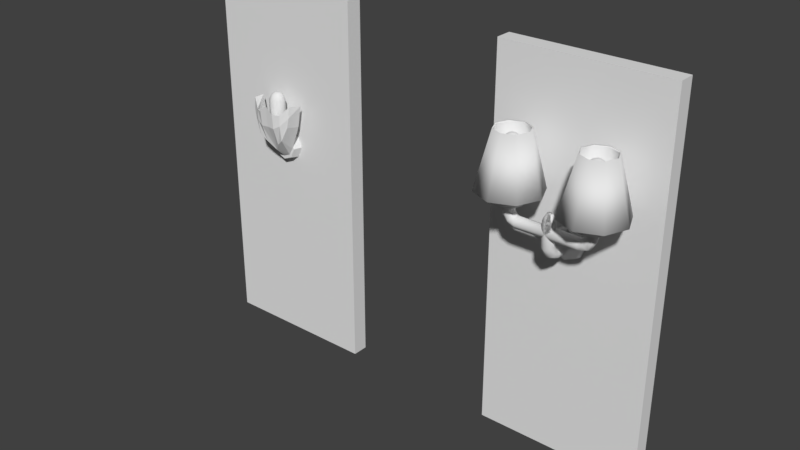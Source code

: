 # Source: lamps.blend  (saved by Blender 2.79.0; exported with 4.5.12 LTS)
import bpy
from mathutils import Matrix  # noqa: F401  (used for matrix-valued properties, if any)

bpy.ops.wm.read_factory_settings(use_empty=True)
scene = bpy.context.scene
scene.name = 'Scene'

# ---- collections
col_collection_1 = bpy.data.collections.new('Collection 1'); scene.collection.children.link(col_collection_1)

# ---- materials (node trees are filled in below, after node groups)
mat_material_002 = bpy.data.materials.new('Material.002')
mat_material_002.alpha_threshold = 0.0
mat_material_002.use_transparent_shadow = False
mat_material_002.roughness = 0.5
mat_material_002.line_color = (0.0, 0.0, 0.0, 1.0)
mat_material = bpy.data.materials.new('Material')
mat_material.alpha_threshold = 0.0
mat_material.use_transparent_shadow = False
mat_material.roughness = 0.5
mat_material.line_color = (0.0, 0.0, 0.0, 1.0)

# ---- material node trees

# ---- world
world_world = bpy.data.worlds.new('World'); scene.world = world_world
world_world.color = (0.05088, 0.05088, 0.05088)
world_world.use_sun_shadow = False
world_world.sun_shadow_jitter_overblur = 0.0
world_world.cycles.sampling_method = 'MANUAL'

# ---- meshes
me_cube_006 = bpy.data.meshes.new('Cube.006')
me_cube_006.from_pydata([(0.5, 0.05, 0.0), (0.5, -0.05, 0.0), (-0.5, -0.05, 0.0), (-0.5, 0.05, 0.0), (0.5, 0.05, 2.3), (0.5, -0.05, 2.3), (-0.5, -0.05, 2.3), (-0.5, 0.05, 2.3)], [], [(0, 1, 2, 3), (4, 7, 6, 5), (0, 4, 5, 1), (1, 5, 6, 2), (2, 6, 7, 3), (4, 0, 3, 7)])
_uv = me_cube_006.uv_layers.new(name='UVMap')
_uv.uv.foreach_set('vector', [0.435, 0.0005681, 0.435, 0.0005681, 0.001322, 0.0005681, 0.001322, 0.0005681, 0.435, 0.9981, 0.001322, 0.9981, 0.001322, 0.9981, 0.435, 0.9981, 0.435, 0.0005681, 0.435, 0.9981, 0.435, 0.9981, 0.435, 0.0005681, 0.435, 0.0005681, 0.435, 0.9981, 0.001322, 0.9981, 0.001322, 0.0005681, 0.001322, 0.0005681, 0.001322, 0.9981, 0.001322, 0.9981, 0.001322, 0.0005681, 0.435, 0.9981, 0.435, 0.0005681, 0.001322, 0.0005681, 0.001322, 0.9981])
me_cube_006.materials.append(mat_material_002)
me_cube_006.use_remesh_preserve_volume = False
me_cube_006.use_remesh_preserve_attributes = False
me_cube_006.use_mirror_vertex_groups = False
me_cube_006.update()
me_cylinder_001 = bpy.data.meshes.new('Cylinder.001')
me_cylinder_001.from_pydata([(-0.2412, 0.1359, 0.562), (-0.17, 0.1064, 0.562), (-0.1405, 0.03521, 0.562), (-0.17, -0.03598, 0.562), (-0.2412, -0.06547, 0.562), (-0.3124, -0.03598, 0.562), (-0.3418, 0.03521, 0.562), (-0.3124, 0.1064, 0.562), (-0.2412, 0.2236, 0.229), (-0.1079, 0.1684, 0.229), (-0.05274, 0.03521, 0.229), (-0.1079, -0.09803, 0.229), (-0.2412, -0.1532, 0.229), (-0.3744, -0.09803, 0.229), (-0.4296, 0.03521, 0.229), (-0.3744, 0.1684, 0.229), (-0.2412, 0.1312, 0.5542), (-0.1733, 0.1031, 0.5542), (-0.1452, 0.03521, 0.5542), (-0.1733, -0.03264, 0.5542), (-0.2412, -0.06075, 0.5542), (-0.309, -0.03264, 0.5542), (-0.3371, 0.03521, 0.5542), (-0.309, 0.1031, 0.5542), (-0.2412, 0.2148, 0.2368), (-0.1142, 0.1622, 0.2368), (-0.06158, 0.03521, 0.2368), (-0.1142, -0.09178, 0.2368), (-0.2412, -0.1444, 0.2368), (-0.3681, -0.09178, 0.2368), (-0.4207, 0.03521, 0.2368), (-0.3681, 0.1622, 0.2368), (0.2412, 0.1359, 0.562), (0.17, 0.1064, 0.562), (0.1405, 0.03521, 0.562), (0.17, -0.03598, 0.562), (0.2412, -0.06547, 0.562), (0.3124, -0.03598, 0.562), (0.3418, 0.03521, 0.562), (0.3124, 0.1064, 0.562), (0.2412, 0.2236, 0.229), (0.1079, 0.1684, 0.229), (0.05274, 0.03521, 0.229), (0.1079, -0.09803, 0.229), (0.2412, -0.1532, 0.229), (0.3744, -0.09803, 0.229), (0.4296, 0.03521, 0.229), (0.3744, 0.1684, 0.229), (0.2412, 0.1312, 0.5542), (0.1733, 0.1031, 0.5542), (0.1452, 0.03521, 0.5542), (0.1733, -0.03264, 0.5542), (0.2412, -0.06075, 0.5542), (0.309, -0.03264, 0.5542), (0.3371, 0.03521, 0.5542), (0.309, 0.1031, 0.5542), (0.2412, 0.2148, 0.2368), (0.1142, 0.1622, 0.2368), (0.06158, 0.03521, 0.2368), (0.1142, -0.09178, 0.2368), (0.2412, -0.1444, 0.2368), (0.3681, -0.09178, 0.2368), (0.4207, 0.03521, 0.2368), (0.3681, 0.1622, 0.2368)], [], [(5, 6, 14, 13), (8, 9, 10, 11, 12, 13, 14, 15), (3, 4, 12, 11), (6, 7, 15, 14), (1, 2, 10, 9), (4, 5, 13, 12), (7, 0, 8, 15), (0, 1, 9, 8), (2, 3, 11, 10), (21, 29, 30, 22), (24, 31, 30, 29, 28, 27, 26, 25), (19, 27, 28, 20), (22, 30, 31, 23), (17, 25, 26, 18), (20, 28, 29, 21), (23, 31, 24, 16), (16, 24, 25, 17), (18, 26, 27, 19), (0, 16, 17, 1), (7, 23, 16, 0), (5, 21, 22, 6), (3, 19, 20, 4), (1, 17, 18, 2), (6, 22, 23, 7), (4, 20, 21, 5), (2, 18, 19, 3), (37, 45, 46, 38), (40, 47, 46, 45, 44, 43, 42, 41), (35, 43, 44, 36), (38, 46, 47, 39), (33, 41, 42, 34), (36, 44, 45, 37), (39, 47, 40, 32), (32, 40, 41, 33), (34, 42, 43, 35), (53, 54, 62, 61), (56, 57, 58, 59, 60, 61, 62, 63), (51, 52, 60, 59), (54, 55, 63, 62), (49, 50, 58, 57), (52, 53, 61, 60), (55, 48, 56, 63), (48, 49, 57, 56), (50, 51, 59, 58), (32, 33, 49, 48), (39, 32, 48, 55), (37, 38, 54, 53), (35, 36, 52, 51), (33, 34, 50, 49), (38, 39, 55, 54), (36, 37, 53, 52), (34, 35, 51, 50)])
me_cylinder_001.polygons.foreach_set('use_smooth', [True] * 52)
_uv = me_cylinder_001.uv_layers.new(name='UVMap')
_uv.uv.foreach_set('vector', [0.3425, 0.249, 0.3039, 0.2557, 0.2465, 0.01267, 0.3187, 2.278e-07, 0.3187, 0.5092, 0.2465, 0.435, 0.2465, 0.33, 0.3187, 0.2557, 0.4208, 0.2557, 0.493, 0.33, 0.493, 0.435, 0.4208, 0.5092, 0.4356, 0.2557, 0.397, 0.249, 0.4208, 0.0, 0.493, 0.01267, 0.9762, 0.7398, 0.9217, 0.7398, 0.8979, 0.4973, 1.0, 0.4973, 0.8573, 0.7514, 0.8184, 0.7474, 0.825, 0.4973, 0.8979, 0.5047, 0.397, 0.249, 0.3425, 0.249, 0.3187, 2.278e-07, 0.4208, 0.0, 0.8448, 0.2424, 0.8062, 0.2424, 0.83, 2.17e-08, 0.9022, 0.0, 0.8062, 0.2424, 0.7517, 0.2424, 0.7279, 4.34e-08, 0.83, 2.17e-08, 0.8184, 0.7474, 0.764, 0.7514, 0.7232, 0.5047, 0.825, 0.4973, 0.4985, 0.6449, 0.7232, 0.6682, 0.7232, 0.7389, 0.4985, 0.6827, 0.6591, 0.4973, 0.5618, 0.4973, 0.493, 0.4266, 0.493, 0.3265, 0.5618, 0.2557, 0.6591, 0.2557, 0.7279, 0.3265, 0.7279, 0.4266, 0.4985, 0.5536, 0.7232, 0.4973, 0.7232, 0.5681, 0.4985, 0.5914, 0.9594, 0.236, 0.9992, 0.4515, 0.9022, 0.4596, 0.9076, 0.2404, 0.3416, 0.7689, 0.3963, 1.0, 0.3275, 1.0, 0.3048, 0.7689, 0.4985, 0.5914, 0.7232, 0.5681, 0.7232, 0.6682, 0.4985, 0.6449, 0.7601, 0.9789, 0.7232, 0.7514, 0.7908, 0.7691, 0.7962, 0.9884, 0.7962, 0.9884, 0.7908, 0.7691, 0.8878, 0.7772, 0.848, 0.9927, 0.3048, 0.7689, 0.3275, 1.0, 0.2302, 1.0, 0.2529, 0.7689, 0.7944, 0.9944, 0.7962, 0.9884, 0.848, 0.9927, 0.8488, 0.9989, 0.7565, 0.9844, 0.7601, 0.9789, 0.7962, 0.9884, 0.7944, 0.9944, 0.9992, 0.2333, 0.9966, 0.2394, 0.9594, 0.236, 0.9602, 0.2298, 0.493, 0.5504, 0.4985, 0.5536, 0.4985, 0.5914, 0.493, 0.5901, 0.8488, 0.9989, 0.848, 0.9927, 0.8852, 0.9893, 0.8878, 0.9954, 0.9602, 0.2298, 0.9594, 0.236, 0.9076, 0.2404, 0.9058, 0.2344, 0.493, 0.5901, 0.4985, 0.5914, 0.4985, 0.6449, 0.493, 0.6462, 0.3061, 0.7632, 0.3048, 0.7689, 0.2529, 0.7689, 0.2516, 0.7633, 0.271, 0.7632, 0.2302, 0.5166, 0.332, 0.5092, 0.3254, 0.7593, 0.2465, 0.33, 0.2465, 0.435, 0.1743, 0.5092, 0.07219, 0.5092, 3.692e-08, 0.435, 0.0, 0.33, 0.07219, 0.2557, 0.1743, 0.2557, 0.1505, 0.006771, 0.1743, 0.2557, 0.07219, 0.2557, 0.09597, 0.006771, 0.3254, 0.7593, 0.332, 0.5092, 0.4049, 0.5166, 0.3643, 0.7632, 0.9661, 0.7514, 0.9899, 0.9938, 0.8878, 0.9938, 0.9116, 0.7514, 0.09597, 0.006771, 0.07219, 0.2557, 0.0, 0.2431, 0.05739, 0.0, 0.8784, 0.2424, 0.9022, 0.4849, 0.8001, 0.4849, 0.8239, 0.2424, 0.8239, 0.2424, 0.8001, 0.4849, 0.7279, 0.4849, 0.7853, 0.2424, 0.1891, 1.736e-07, 0.2465, 0.2431, 0.1743, 0.2557, 0.1505, 0.006771, 0.6193, 0.9804, 0.5674, 0.9764, 0.5616, 0.7442, 0.6586, 0.7517, 0.6591, 0.2416, 0.5618, 0.2416, 0.493, 0.1708, 0.493, 0.07076, 0.5618, 4.34e-08, 0.6591, 0.0, 0.7279, 0.07076, 0.7279, 0.1708, 0.005533, 0.6568, 0.005533, 0.6033, 0.2302, 0.58, 0.2302, 0.6801, 0.5674, 0.9764, 0.5308, 0.9735, 0.493, 0.7389, 0.5616, 0.7442, 0.9076, 0.01057, 0.9594, 0.006236, 0.9992, 0.2217, 0.9022, 0.2298, 0.005533, 0.6033, 0.005532, 0.5655, 0.2302, 0.5092, 0.2302, 0.58, 0.1248, 0.9922, 0.07302, 0.9879, 0.06763, 0.7686, 0.1646, 0.7767, 0.07302, 0.9879, 0.03688, 0.9784, 0.0, 0.7508, 0.06763, 0.7686, 0.005533, 0.6946, 0.005533, 0.6568, 0.2302, 0.6801, 0.2302, 0.7508, 0.07126, 0.9939, 0.03334, 0.9839, 0.03688, 0.9784, 0.07302, 0.9879, 0.1256, 0.9984, 0.07126, 0.9939, 0.07302, 0.9879, 0.1248, 0.9922, 0.6202, 0.9861, 0.5658, 0.9819, 0.5674, 0.9764, 0.6193, 0.9804, 0.0, 0.6581, 4.22e-08, 0.602, 0.005533, 0.6033, 0.005533, 0.6568, 0.9058, 0.004549, 0.9602, 0.0, 0.9594, 0.006236, 0.9076, 0.01057, 0.1646, 0.9949, 0.1256, 0.9984, 0.1248, 0.9922, 0.162, 0.9888, 0.6586, 0.9891, 0.6202, 0.9861, 0.6193, 0.9804, 0.656, 0.9832, 0.9602, 0.0, 0.9992, 0.003531, 0.9966, 0.009601, 0.9594, 0.006236])
me_cylinder_001.use_remesh_preserve_volume = False
me_cylinder_001.use_remesh_preserve_attributes = False
me_cylinder_001.use_mirror_vertex_groups = False
me_cylinder_001.update()
me_cylinder = bpy.data.meshes.new('Cylinder')
me_cylinder.from_pydata([(0.07119, 0.2715, -0.001712), (0.06048, 0.2029, -0.008071), (0.1007, 0.2715, -0.07291), (0.08553, 0.2029, -0.06855), (0.07119, 0.2715, -0.1441), (0.06048, 0.2029, -0.129), (-0.07119, 0.2715, -0.1441), (-0.06048, 0.2029, -0.129), (-0.1007, 0.2715, -0.07291), (-0.08554, 0.2029, -0.06855), (-0.07119, 0.2715, -0.001712), (-0.06048, 0.2029, -0.008071), (0.02554, 0.1659, -0.04302), (0.03611, 0.1659, -0.06855), (0.02554, 0.1659, -0.09409), (-0.02554, 0.1659, -0.09409), (-0.03611, 0.1659, -0.06855), (-0.02554, 0.1659, -0.04302), (0.02554, 0.1061, -0.04302), (0.03611, 0.1061, -0.06855), (0.02554, 0.1061, -0.09409), (-0.02554, 0.1061, -0.09409), (-0.03611, 0.1061, -0.06855), (-0.02554, 0.1061, -0.04302), (0.02554, 0.07666, -0.02628), (0.03611, 0.06145, -0.04679), (0.02554, 0.04624, -0.0673), (-0.02554, 0.04624, -0.0673), (-0.03611, 0.06145, -0.04679), (-0.02554, 0.07666, -0.02628), (0.02554, 0.05874, 0.005632), (0.03611, 0.0349, -0.003507), (0.02554, 0.01106, -0.01265), (-0.02554, 0.01106, -0.01265), (-0.03611, 0.0349, -0.003507), (-0.02554, 0.05874, 0.005632), (0.02554, 0.05965, 0.06998), (0.03611, 0.03411, 0.06985), (0.02554, 0.008578, 0.06973), (-0.02554, 0.008578, 0.06973), (-0.03611, 0.03411, 0.06985), (-0.02554, 0.05965, 0.06998), (0.02554, 0.05932, 0.1385), (0.03611, 0.03378, 0.1384), (0.02554, 0.008246, 0.1382), (-0.02554, 0.008246, 0.1382), (-0.03611, 0.03378, 0.1384), (-0.02554, 0.05932, 0.1385), (0.01065, 0.04424, 0.1764), (0.01506, 0.0336, 0.1764), (0.01065, 0.02295, 0.1763), (-0.01065, 0.02295, 0.1763), (-0.01506, 0.0336, 0.1764), (-0.01065, 0.04424, 0.1764), (-0.2326, 0.05893, 0.06017), (-0.2166, 0.06926, 0.07934), (-0.1833, 0.06926, 0.06738), (-0.1833, 0.05893, 0.04245), (-0.1833, 0.034, 0.03212), (-0.1833, 0.009075, 0.04245), (-0.1833, -0.001252, 0.06738), (-0.1833, 0.009075, 0.09231), (-0.1833, 0.034, 0.1026), (-0.1833, 0.05893, 0.09231), (-0.2392, 0.034, 0.05223), (-0.2326, 0.009075, 0.06017), (-0.2166, -0.001252, 0.07934), (-0.2007, 0.009075, 0.09852), (-0.1941, 0.034, 0.1065), (-0.2007, 0.05893, 0.09852), (-0.2613, 0.05893, 0.1047), (-0.2375, 0.06926, 0.1121), (-0.2712, 0.034, 0.1017), (-0.2613, 0.009075, 0.1047), (-0.2375, -0.001252, 0.1121), (-0.2137, 0.009075, 0.1195), (-0.2038, 0.034, 0.1225), (-0.2137, 0.05893, 0.1195), (-0.2654, 0.05893, 0.1426), (-0.2404, 0.06926, 0.1427), (-0.2757, 0.034, 0.1425), (-0.2654, 0.009075, 0.1426), (-0.2404, -0.001252, 0.1427), (-0.2155, 0.009075, 0.1428), (-0.2052, 0.034, 0.1429), (-0.2155, 0.05893, 0.1428), (-0.2964, 0.08985, 0.1613), (-0.2406, 0.113, 0.1616), (-0.3195, 0.034, 0.1611), (-0.2964, -0.02184, 0.1613), (-0.2406, -0.04497, 0.1616), (-0.1847, -0.02184, 0.1619), (-0.1616, 0.034, 0.162), (-0.1847, 0.08985, 0.1619), (-0.2965, 0.08985, 0.1739), (-0.2406, 0.113, 0.1742), (-0.3196, 0.034, 0.1737), (-0.2965, -0.02184, 0.1739), (-0.2406, -0.04497, 0.1742), (-0.1848, -0.02184, 0.1745), (-0.1616, 0.034, 0.1746), (-0.1848, 0.08985, 0.1745), (-0.2638, 0.05713, 0.1809), (-0.2407, 0.06671, 0.181), (-0.2734, 0.034, 0.1808), (-0.2638, 0.01088, 0.1809), (-0.2407, 0.001297, 0.181), (-0.2175, 0.01088, 0.1811), (-0.208, 0.034, 0.1812), (-0.2175, 0.05713, 0.1811), (-0.2646, 0.05713, 0.3201), (-0.2414, 0.06671, 0.3202), (-0.2741, 0.034, 0.3201), (-0.2646, 0.01088, 0.3201), (-0.2414, 0.001297, 0.3202), (-0.2183, 0.01088, 0.3204), (-0.2087, 0.034, 0.3204), (-0.2183, 0.05713, 0.3204), (0.0, 0.2715, 0.02778), (0.0, 0.2029, 0.01698), (-0.07119, 0.2715, -0.001712), (-0.06048, 0.2029, -0.008071), (-0.1007, 0.2715, -0.07291), (-0.08553, 0.2029, -0.06855), (-0.07119, 0.2715, -0.1441), (-0.06048, 0.2029, -0.129), (0.0, 0.2715, -0.1736), (0.0, 0.2029, -0.1541), (0.07119, 0.2715, -0.1441), (0.06048, 0.2029, -0.129), (0.1007, 0.2715, -0.07291), (0.08554, 0.2029, -0.06855), (0.07119, 0.2715, -0.001712), (0.06048, 0.2029, -0.008071), (0.0, 0.1659, -0.03244), (-0.02554, 0.1659, -0.04302), (-0.03611, 0.1659, -0.06855), (-0.02554, 0.1659, -0.09409), (0.0, 0.1659, -0.1047), (0.02554, 0.1659, -0.09409), (0.03611, 0.1659, -0.06855), (0.02554, 0.1659, -0.04302), (0.0, 0.1061, -0.03244), (-0.02554, 0.1061, -0.04302), (-0.03611, 0.1061, -0.06855), (-0.02554, 0.1061, -0.09409), (0.0, 0.1061, -0.1047), (0.02554, 0.1061, -0.09409), (0.03611, 0.1061, -0.06855), (0.02554, 0.1061, -0.04302), (0.0, 0.08296, -0.01778), (-0.02554, 0.07666, -0.02628), (-0.03611, 0.06145, -0.04679), (-0.02554, 0.04624, -0.0673), (0.0, 0.03994, -0.0758), (0.02554, 0.04624, -0.0673), (0.03611, 0.06145, -0.04679), (0.02554, 0.07666, -0.02628), (0.0, 0.06862, 0.009417), (-0.02554, 0.05874, 0.005632), (-0.03611, 0.0349, -0.003507), (-0.02554, 0.01106, -0.01265), (0.0, 0.001179, -0.01643), (0.02554, 0.01106, -0.01265), (0.03611, 0.0349, -0.003507), (0.02554, 0.05874, 0.005632), (0.0, 0.07022, 0.07003), (-0.02554, 0.05965, 0.06998), (-0.03611, 0.03411, 0.06985), (-0.02554, 0.008578, 0.06973), (0.0, -0.001999, 0.06968), (0.02554, 0.008578, 0.06973), (0.03611, 0.03411, 0.06985), (0.02554, 0.05965, 0.06998), (0.0, 0.06989, 0.1385), (-0.02554, 0.05932, 0.1385), (-0.03611, 0.03378, 0.1384), (-0.02554, 0.008246, 0.1382), (0.0, -0.002331, 0.1382), (0.02554, 0.008246, 0.1382), (0.03611, 0.03378, 0.1384), (0.02554, 0.05932, 0.1385), (0.0, 0.04865, 0.1765), (-0.01065, 0.04424, 0.1764), (-0.01506, 0.0336, 0.1764), (-0.01065, 0.02295, 0.1763), (0.0, 0.01854, 0.1763), (0.01065, 0.02295, 0.1763), (0.01506, 0.0336, 0.1764), (0.01065, 0.04424, 0.1764), (0.2326, 0.05893, 0.06017), (0.2166, 0.06926, 0.07934), (0.1833, 0.06926, 0.06738), (0.0, 0.06926, 0.06738), (0.1833, 0.05893, 0.04245), (0.0, 0.05893, 0.04245), (0.1833, 0.034, 0.03212), (0.0, 0.034, 0.03212), (0.1833, 0.009075, 0.04245), (0.0, 0.009075, 0.04245), (0.1833, -0.001252, 0.06738), (0.0, -0.001252, 0.06738), (0.1833, 0.009075, 0.09231), (0.0, 0.009075, 0.09231), (0.1833, 0.034, 0.1026), (0.0, 0.034, 0.1026), (0.1833, 0.05893, 0.09231), (0.0, 0.05893, 0.09231), (0.2392, 0.034, 0.05223), (0.2326, 0.009075, 0.06017), (0.2166, -0.001252, 0.07934), (0.2007, 0.009075, 0.09852), (0.1941, 0.034, 0.1065), (0.2007, 0.05893, 0.09852), (0.2613, 0.05893, 0.1047), (0.2375, 0.06926, 0.1121), (0.2712, 0.034, 0.1017), (0.2613, 0.009075, 0.1047), (0.2375, -0.001252, 0.1121), (0.2137, 0.009075, 0.1195), (0.2038, 0.034, 0.1225), (0.2137, 0.05893, 0.1195), (0.2654, 0.05893, 0.1426), (0.2404, 0.06926, 0.1427), (0.2757, 0.034, 0.1425), (0.2654, 0.009075, 0.1426), (0.2404, -0.001252, 0.1427), (0.2155, 0.009075, 0.1428), (0.2052, 0.034, 0.1429), (0.2155, 0.05893, 0.1428), (0.2964, 0.08985, 0.1613), (0.2406, 0.113, 0.1616), (0.3195, 0.034, 0.1611), (0.2964, -0.02184, 0.1613), (0.2406, -0.04497, 0.1616), (0.1847, -0.02184, 0.1619), (0.1616, 0.034, 0.162), (0.1847, 0.08985, 0.1619), (0.2965, 0.08985, 0.1739), (0.2406, 0.113, 0.1742), (0.3196, 0.034, 0.1737), (0.2965, -0.02184, 0.1739), (0.2406, -0.04497, 0.1742), (0.1848, -0.02184, 0.1745), (0.1616, 0.034, 0.1746), (0.1848, 0.08985, 0.1745), (0.2638, 0.05713, 0.1809), (0.2407, 0.06671, 0.181), (0.2734, 0.034, 0.1808), (0.2638, 0.01088, 0.1809), (0.2407, 0.001297, 0.181), (0.2175, 0.01088, 0.1811), (0.208, 0.034, 0.1812), (0.2175, 0.05713, 0.1811), (0.2646, 0.05713, 0.3201), (0.2414, 0.06671, 0.3202), (0.2741, 0.034, 0.3201), (0.2646, 0.01088, 0.3201), (0.2414, 0.001297, 0.3202), (0.2183, 0.01088, 0.3204), (0.2087, 0.034, 0.3204), (0.2183, 0.05713, 0.3204)], [], [(118, 119, 1, 0), (0, 1, 3, 2), (2, 3, 5, 4), (4, 5, 127, 126), (126, 127, 7, 6), (6, 7, 9, 8), (3, 1, 12, 13), (8, 9, 11, 10), (10, 11, 119, 118), (118, 0, 2, 4, 126, 6, 8, 10), (13, 12, 18, 19), (7, 127, 138, 15), (119, 11, 17, 134), (1, 119, 134, 12), (5, 3, 13, 14), (9, 7, 15, 16), (127, 5, 14, 138), (11, 9, 16, 17), (142, 23, 29, 150), (17, 16, 22, 23), (15, 138, 146, 21), (14, 13, 19, 20), (12, 134, 142, 18), (134, 17, 23, 142), (16, 15, 21, 22), (138, 14, 20, 146), (26, 25, 31, 32), (22, 21, 27, 28), (146, 20, 26, 154), (19, 18, 24, 25), (23, 22, 28, 29), (21, 146, 154, 27), (20, 19, 25, 26), (18, 142, 150, 24), (35, 34, 40, 41), (24, 150, 158, 30), (150, 29, 35, 158), (28, 27, 33, 34), (154, 26, 32, 162), (25, 24, 30, 31), (29, 28, 34, 35), (27, 154, 162, 33), (170, 38, 44, 178), (33, 162, 170, 39), (32, 31, 37, 38), (30, 158, 166, 36), (158, 35, 41, 166), (34, 33, 39, 40), (162, 32, 38, 170), (31, 30, 36, 37), (174, 47, 53, 182), (37, 36, 42, 43), (41, 40, 46, 47), (39, 170, 178, 45), (38, 37, 43, 44), (36, 166, 174, 42), (166, 41, 47, 174), (40, 39, 45, 46), (48, 182, 53, 52, 51, 186, 50, 49), (46, 45, 51, 52), (178, 44, 50, 186), (43, 42, 48, 49), (47, 46, 52, 53), (45, 178, 186, 51), (44, 43, 49, 50), (42, 174, 182, 48), (65, 66, 74, 73), (58, 59, 65, 64), (56, 193, 195, 57), (64, 65, 73, 72), (63, 56, 55, 69), (57, 195, 197, 58), (66, 67, 75, 74), (61, 62, 68, 67), (58, 197, 199, 59), (68, 69, 77, 76), (57, 58, 64, 54), (59, 199, 201, 60), (54, 64, 72, 70), (56, 57, 54, 55), (60, 201, 203, 61), (74, 75, 83, 82), (60, 61, 67, 66), (61, 203, 205, 62), (67, 68, 76, 75), (62, 205, 207, 63), (55, 54, 70, 71), (62, 63, 69, 68), (63, 207, 193, 56), (59, 60, 66, 65), (69, 55, 71, 77), (79, 78, 86, 87), (76, 77, 85, 84), (70, 72, 80, 78), (73, 74, 82, 81), (75, 76, 84, 83), (77, 71, 79, 85), (71, 70, 78, 79), (72, 73, 81, 80), (89, 90, 98, 97), (80, 81, 89, 88), (82, 83, 91, 90), (84, 85, 93, 92), (78, 80, 88, 86), (81, 82, 90, 89), (83, 84, 92, 91), (85, 79, 87, 93), (94, 96, 104, 102), (91, 92, 100, 99), (93, 87, 95, 101), (87, 86, 94, 95), (88, 89, 97, 96), (90, 91, 99, 98), (92, 93, 101, 100), (86, 88, 96, 94), (104, 105, 113, 112), (97, 98, 106, 105), (99, 100, 108, 107), (101, 95, 103, 109), (95, 94, 102, 103), (96, 97, 105, 104), (98, 99, 107, 106), (100, 101, 109, 108), (111, 110, 112, 113, 114, 115, 116, 117), (106, 107, 115, 114), (108, 109, 117, 116), (102, 104, 112, 110), (105, 106, 114, 113), (107, 108, 116, 115), (109, 103, 111, 117), (103, 102, 110, 111), (118, 120, 121, 119), (120, 122, 123, 121), (122, 124, 125, 123), (124, 126, 127, 125), (126, 128, 129, 127), (128, 130, 131, 129), (123, 136, 135, 121), (130, 132, 133, 131), (132, 118, 119, 133), (118, 132, 130, 128, 126, 124, 122, 120), (136, 144, 143, 135), (129, 139, 138, 127), (119, 134, 141, 133), (121, 135, 134, 119), (125, 137, 136, 123), (131, 140, 139, 129), (127, 138, 137, 125), (133, 141, 140, 131), (142, 150, 157, 149), (141, 149, 148, 140), (139, 147, 146, 138), (137, 145, 144, 136), (135, 143, 142, 134), (134, 142, 149, 141), (140, 148, 147, 139), (138, 146, 145, 137), (153, 161, 160, 152), (148, 156, 155, 147), (146, 154, 153, 145), (144, 152, 151, 143), (149, 157, 156, 148), (147, 155, 154, 146), (145, 153, 152, 144), (143, 151, 150, 142), (165, 173, 172, 164), (151, 159, 158, 150), (150, 158, 165, 157), (156, 164, 163, 155), (154, 162, 161, 153), (152, 160, 159, 151), (157, 165, 164, 156), (155, 163, 162, 154), (170, 178, 177, 169), (163, 171, 170, 162), (161, 169, 168, 160), (159, 167, 166, 158), (158, 166, 173, 165), (164, 172, 171, 163), (162, 170, 169, 161), (160, 168, 167, 159), (174, 182, 189, 181), (168, 176, 175, 167), (173, 181, 180, 172), (171, 179, 178, 170), (169, 177, 176, 168), (167, 175, 174, 166), (166, 174, 181, 173), (172, 180, 179, 171), (183, 184, 185, 186, 187, 188, 189, 182), (180, 188, 187, 179), (178, 186, 185, 177), (176, 184, 183, 175), (181, 189, 188, 180), (179, 187, 186, 178), (177, 185, 184, 176), (175, 183, 182, 174), (209, 217, 218, 210), (196, 208, 209, 198), (192, 194, 195, 193), (208, 216, 217, 209), (206, 213, 191, 192), (194, 196, 197, 195), (210, 218, 219, 211), (202, 211, 212, 204), (196, 198, 199, 197), (212, 220, 221, 213), (194, 190, 208, 196), (198, 200, 201, 199), (190, 214, 216, 208), (192, 191, 190, 194), (200, 202, 203, 201), (218, 226, 227, 219), (200, 210, 211, 202), (202, 204, 205, 203), (195, 197, 199, 201, 203, 205, 207, 193), (211, 219, 220, 212), (204, 206, 207, 205), (191, 215, 214, 190), (204, 212, 213, 206), (206, 192, 193, 207), (198, 209, 210, 200), (213, 221, 215, 191), (223, 231, 230, 222), (220, 228, 229, 221), (214, 222, 224, 216), (217, 225, 226, 218), (219, 227, 228, 220), (221, 229, 223, 215), (215, 223, 222, 214), (216, 224, 225, 217), (233, 241, 242, 234), (224, 232, 233, 225), (226, 234, 235, 227), (228, 236, 237, 229), (222, 230, 232, 224), (225, 233, 234, 226), (227, 235, 236, 228), (229, 237, 231, 223), (238, 246, 248, 240), (235, 243, 244, 236), (237, 245, 239, 231), (231, 239, 238, 230), (232, 240, 241, 233), (234, 242, 243, 235), (236, 244, 245, 237), (230, 238, 240, 232), (248, 256, 257, 249), (241, 249, 250, 242), (243, 251, 252, 244), (245, 253, 247, 239), (239, 247, 246, 238), (240, 248, 249, 241), (242, 250, 251, 243), (244, 252, 253, 245), (255, 261, 260, 259, 258, 257, 256, 254), (250, 258, 259, 251), (252, 260, 261, 253), (246, 254, 256, 248), (249, 257, 258, 250), (251, 259, 260, 252), (253, 261, 255, 247), (247, 255, 254, 246)])
me_cylinder.polygons.foreach_set('use_smooth', [True] * 263)
_uv = me_cylinder.uv_layers.new(name='UVMap')
_uv.uv.foreach_set('vector', [0.4885, 0.8055, 0.5716, 0.8054, 0.5725, 0.8764, 0.4895, 0.889, 0.6925, 0.978, 0.6168, 0.9776, 0.6082, 0.9021, 0.6825, 0.8892, 0.6825, 0.8892, 0.6082, 0.9021, 0.6168, 0.8379, 0.6925, 0.8136, 0.695, 0.7354, 0.7788, 0.7443, 0.7767, 0.8208, 0.6925, 0.8255, 0.6925, 0.8255, 0.7767, 0.8208, 0.7788, 0.8814, 0.695, 0.8968, 0.111, 0.4661, 0.07703, 0.3897, 0.1437, 0.3516, 0.1895, 0.4212, 0.2463, 0.7256, 0.2746, 0.6544, 0.3297, 0.6954, 0.3177, 0.7254, 0.1895, 0.4212, 0.1437, 0.3516, 0.1919, 0.3051, 0.2463, 0.3665, 0.4895, 0.7213, 0.5725, 0.7339, 0.5716, 0.8054, 0.4885, 0.8055, 0.8524, 0.1549, 0.7867, 0.2191, 0.6937, 0.2191, 0.628, 0.1549, 0.628, 0.06418, 0.6937, 1.58e-07, 0.7867, 0.0, 0.8524, 0.06418, 0.6102, 0.02581, 0.628, 0.05272, 0.5679, 0.08652, 0.55, 0.05962, 0.4114, 0.7973, 0.343, 0.8266, 0.3586, 0.7681, 0.3874, 0.7557, 0.343, 0.6251, 0.4114, 0.6548, 0.3874, 0.6956, 0.3586, 0.683, 0.2746, 0.6544, 0.343, 0.6251, 0.3586, 0.683, 0.3297, 0.6954, 0.2746, 0.7969, 0.2463, 0.7256, 0.3177, 0.7254, 0.3297, 0.7555, 0.1437, 0.3516, 0.07703, 0.3897, 0.07348, 0.325, 0.1016, 0.3089, 0.343, 0.8266, 0.2746, 0.7969, 0.3297, 0.7555, 0.3586, 0.7681, 0.1919, 0.3051, 0.1437, 0.3516, 0.1016, 0.3089, 0.122, 0.2893, 0.9444, 0.03448, 0.9135, 0.03418, 0.9136, 0.0001214, 0.9446, 0.007761, 0.122, 0.2893, 0.1016, 0.3089, 0.0629, 0.253, 0.08328, 0.2334, 0.1733, 0.6852, 0.1995, 0.6854, 0.1952, 0.7556, 0.169, 0.7554, 0.6009, 0.0, 0.6102, 0.02581, 0.55, 0.05962, 0.5408, 0.03381, 0.9752, 0.1045, 0.9446, 0.1049, 0.9444, 0.03448, 0.9751, 0.03406, 0.9446, 0.1049, 0.9136, 0.1046, 0.9135, 0.03418, 0.9444, 0.03448, 0.1016, 0.3089, 0.07348, 0.325, 0.03477, 0.2691, 0.0629, 0.253, 0.1995, 0.6854, 0.2325, 0.6876, 0.2282, 0.7578, 0.1952, 0.7556, 0.4949, 0.09525, 0.5167, 0.1073, 0.513, 0.167, 0.4885, 0.1715, 0.0629, 0.253, 0.03477, 0.2691, 0.02152, 0.1946, 0.05472, 0.1962, 0.1952, 0.7556, 0.2282, 0.7578, 0.2325, 0.8305, 0.1997, 0.8359, 0.55, 0.05962, 0.5679, 0.08652, 0.5472, 0.1204, 0.5167, 0.1073, 0.08328, 0.2334, 0.0629, 0.253, 0.05472, 0.1962, 0.08016, 0.1943, 0.169, 0.7554, 0.1952, 0.7556, 0.1997, 0.8359, 0.1733, 0.8281, 0.5408, 0.03381, 0.55, 0.05962, 0.5167, 0.1073, 0.4949, 0.09525, 0.9751, 0.03406, 0.9444, 0.03448, 0.9446, 0.007761, 0.9752, 0.0, 0.09888, 0.1552, 0.07866, 0.1411, 0.1478, 0.0891, 0.1606, 0.1111, 0.9301, 0.391, 0.8993, 0.381, 0.8993, 0.349, 0.9301, 0.3535, 0.8993, 0.381, 0.8685, 0.391, 0.8685, 0.3535, 0.8993, 0.349, 0.05472, 0.1962, 0.02152, 0.1946, 0.05067, 0.1235, 0.07866, 0.1411, 0.4564, 0.5861, 0.4885, 0.5942, 0.478, 0.6596, 0.4448, 0.6572, 0.5167, 0.1073, 0.5472, 0.1204, 0.5461, 0.1635, 0.513, 0.167, 0.08016, 0.1943, 0.05472, 0.1962, 0.07866, 0.1411, 0.09888, 0.1552, 0.02152, 0.1946, 0.0, 0.1904, 0.03132, 0.1127, 0.05067, 0.1235, 0.4501, 0.7586, 0.4833, 0.7565, 0.4885, 0.8371, 0.4552, 0.8391, 0.4204, 0.6631, 0.4448, 0.6572, 0.4501, 0.7586, 0.4257, 0.76, 0.4885, 0.1715, 0.513, 0.167, 0.551, 0.2431, 0.5296, 0.258, 0.9301, 0.3535, 0.8993, 0.349, 0.8993, 0.2776, 0.9301, 0.2777, 0.8993, 0.349, 0.8685, 0.3535, 0.8685, 0.2777, 0.8993, 0.2776, 0.07866, 0.1411, 0.05067, 0.1235, 0.1273, 0.06361, 0.1478, 0.0891, 0.4448, 0.6572, 0.478, 0.6596, 0.4833, 0.7565, 0.4501, 0.7586, 0.513, 0.167, 0.5461, 0.1635, 0.581, 0.2294, 0.551, 0.2431, 0.8993, 0.1969, 0.8685, 0.197, 0.8865, 0.1523, 0.8993, 0.1523, 0.551, 0.2431, 0.581, 0.2294, 0.617, 0.3003, 0.5869, 0.314, 0.1606, 0.1111, 0.1478, 0.0891, 0.2127, 0.04088, 0.2254, 0.06287, 0.4257, 0.76, 0.4501, 0.7586, 0.4552, 0.8391, 0.4308, 0.8405, 0.5296, 0.258, 0.551, 0.2431, 0.5869, 0.314, 0.5655, 0.3289, 0.9301, 0.2777, 0.8993, 0.2776, 0.8993, 0.1969, 0.9301, 0.197, 0.8993, 0.2776, 0.8685, 0.2777, 0.8685, 0.197, 0.8993, 0.1969, 0.1478, 0.0891, 0.1273, 0.06361, 0.1922, 0.01539, 0.2127, 0.04088, 0.886, 0.122, 0.886, 0.1356, 0.8761, 0.1452, 0.8622, 0.1452, 0.8524, 0.1356, 0.8524, 0.122, 0.8622, 0.1124, 0.8761, 0.1124, 0.2127, 0.04088, 0.1922, 0.01539, 0.2324, 3.51e-08, 0.241, 0.01063, 0.4552, 0.8391, 0.4885, 0.8371, 0.4808, 0.8823, 0.4669, 0.8832, 0.5869, 0.314, 0.617, 0.3003, 0.628, 0.3487, 0.6155, 0.3545, 0.2254, 0.06287, 0.2127, 0.04088, 0.241, 0.01063, 0.2463, 0.0198, 0.4308, 0.8405, 0.4552, 0.8391, 0.4669, 0.8832, 0.4567, 0.8838, 0.5655, 0.3289, 0.5869, 0.314, 0.6155, 0.3545, 0.6065, 0.3607, 0.9301, 0.197, 0.8993, 0.1969, 0.8993, 0.1523, 0.9121, 0.1523, 0.3888, 0.5502, 0.412, 0.5367, 0.4515, 0.5597, 0.4425, 0.5818, 0.6598, 0.7566, 0.6907, 0.7537, 0.6925, 0.804, 0.6619, 0.8136, 0.2764, 0.09671, 0.2764, 0.3126, 0.2463, 0.3126, 0.2463, 0.09671, 0.8815, 0.0, 0.9135, 0.005994, 0.9098, 0.06387, 0.8774, 0.06426, 0.3064, 0.09671, 0.2764, 0.09671, 0.2908, 0.0574, 0.3139, 0.07616, 0.6307, 0.7529, 0.6293, 0.5451, 0.6585, 0.5488, 0.6598, 0.7566, 0.412, 0.5367, 0.435, 0.5149, 0.4603, 0.5291, 0.4515, 0.5597, 0.8685, 0.8433, 0.8989, 0.8432, 0.899, 0.8559, 0.8687, 0.8638, 0.6598, 0.7566, 0.6585, 0.5488, 0.6893, 0.5459, 0.6907, 0.7537, 0.9168, 0.8894, 0.9245, 0.9202, 0.8965, 0.923, 0.8954, 0.8914, 0.6307, 0.7529, 0.6598, 0.7566, 0.6619, 0.8136, 0.6325, 0.8032, 0.3674, 0.4958, 0.3674, 0.2934, 0.3976, 0.2975, 0.3976, 0.4999, 0.8561, 0.009385, 0.8815, 0.0, 0.8774, 0.06426, 0.8524, 0.06726, 0.2764, 0.09671, 0.2463, 0.09671, 0.2677, 0.03863, 0.2908, 0.0574, 0.3976, 0.4999, 0.3976, 0.2975, 0.4275, 0.2932, 0.4275, 0.4956, 0.4515, 0.5597, 0.4603, 0.5291, 0.4885, 0.5311, 0.4884, 0.5628, 0.3976, 0.4999, 0.4275, 0.4956, 0.435, 0.5149, 0.412, 0.5367, 0.8685, 0.8433, 0.8685, 0.6275, 0.8989, 0.6274, 0.8989, 0.8432, 0.9245, 0.8638, 0.9168, 0.8894, 0.8954, 0.8914, 0.8965, 0.8665, 0.8989, 0.8432, 0.8989, 0.6274, 0.9286, 0.6275, 0.9286, 0.8433, 0.2908, 0.0574, 0.2677, 0.03863, 0.3214, 0.004746, 0.3303, 0.0328, 0.8989, 0.8432, 0.9286, 0.8433, 0.9288, 0.8638, 0.899, 0.8559, 0.3064, 0.09671, 0.3064, 0.3126, 0.2764, 0.3126, 0.2764, 0.09671, 0.3674, 0.4958, 0.3976, 0.4999, 0.412, 0.5367, 0.3888, 0.5502, 0.3139, 0.07616, 0.2908, 0.0574, 0.3303, 0.0328, 0.3392, 0.06085, 0.7554, 0.6115, 0.7333, 0.6337, 0.6925, 0.6126, 0.7422, 0.5629, 0.8954, 0.8914, 0.8965, 0.923, 0.8685, 0.922, 0.871, 0.8905, 0.8524, 0.06726, 0.8774, 0.06426, 0.8814, 0.1124, 0.8561, 0.1118, 0.4425, 0.5818, 0.4515, 0.5597, 0.4884, 0.5628, 0.4882, 0.5861, 0.8965, 0.8665, 0.8954, 0.8914, 0.871, 0.8905, 0.8685, 0.8655, 0.3392, 0.06085, 0.3303, 0.0328, 0.3673, 0.02936, 0.3674, 0.05872, 0.3303, 0.0328, 0.3214, 0.004746, 0.3671, 0.0, 0.3673, 0.02936, 0.8774, 0.06426, 0.9098, 0.06387, 0.9135, 0.1084, 0.8814, 0.1124, 0.9978, 0.8506, 0.9976, 0.9028, 0.9823, 0.9029, 0.9826, 0.8507, 0.7333, 0.6654, 0.7554, 0.6881, 0.7422, 0.7346, 0.6925, 0.6838, 0.7868, 0.6885, 0.8089, 0.6663, 0.862, 0.6856, 0.8124, 0.7354, 0.8089, 0.6345, 0.7868, 0.6118, 0.8124, 0.5636, 0.862, 0.6145, 0.7333, 0.6337, 0.7333, 0.6654, 0.6925, 0.6838, 0.6925, 0.6126, 0.7554, 0.6881, 0.7868, 0.6885, 0.8124, 0.7354, 0.7422, 0.7346, 0.8089, 0.6663, 0.8089, 0.6345, 0.862, 0.6145, 0.862, 0.6856, 0.7868, 0.6118, 0.7554, 0.6115, 0.7422, 0.5629, 0.8124, 0.5636, 0.7441, 0.2191, 0.817, 0.2191, 0.7954, 0.2694, 0.7652, 0.2694, 0.5797, 0.9081, 0.574, 0.8523, 0.5889, 0.8531, 0.5946, 0.9089, 0.9836, 0.2838, 0.9837, 0.2181, 0.9989, 0.2181, 0.9988, 0.2838, 0.9837, 0.2181, 0.9836, 0.1523, 0.9988, 0.1523, 0.9989, 0.2181, 0.9902, 0.0551, 0.9949, 0.1258, 0.9799, 0.1266, 0.9752, 0.05583, 0.9976, 0.9028, 0.9978, 0.974, 0.9826, 0.974, 0.9823, 0.9029, 0.574, 0.8523, 0.5797, 0.7817, 0.5946, 0.7825, 0.5889, 0.8531, 0.9949, 0.0, 0.9902, 0.0551, 0.9752, 0.05583, 0.9799, 0.0007256, 0.2695, 0.8296, 0.2996, 0.8292, 0.2996, 0.9911, 0.2695, 0.9915, 0.8685, 0.2694, 0.8685, 0.3406, 0.8167, 0.3197, 0.8167, 0.2903, 0.817, 0.391, 0.7441, 0.391, 0.7652, 0.3406, 0.7954, 0.3406, 0.6925, 0.3407, 0.6925, 0.2695, 0.7438, 0.2903, 0.7438, 0.3198, 0.6925, 0.2695, 0.7441, 0.2191, 0.7652, 0.2694, 0.7438, 0.2903, 0.817, 0.2191, 0.8685, 0.2694, 0.8167, 0.2903, 0.7954, 0.2694, 0.8685, 0.3406, 0.817, 0.391, 0.7954, 0.3406, 0.8167, 0.3197, 0.7441, 0.391, 0.6925, 0.3407, 0.7438, 0.3198, 0.7652, 0.3406, 0.4156, 0.9046, 0.437, 0.8838, 0.4671, 0.8838, 0.4885, 0.9046, 0.4885, 0.9341, 0.4671, 0.955, 0.437, 0.955, 0.4156, 0.9341, 0.375, 0.8268, 0.4052, 0.8268, 0.4052, 0.9908, 0.375, 0.9908, 0.9523, 0.7191, 0.9823, 0.7197, 0.9823, 0.8806, 0.9523, 0.88, 0.2463, 0.8266, 0.2695, 0.8296, 0.2695, 0.9915, 0.2463, 0.9885, 0.3529, 0.8266, 0.375, 0.8268, 0.375, 0.9908, 0.3529, 0.9906, 0.9288, 0.7227, 0.9523, 0.7191, 0.9523, 0.88, 0.9288, 0.8836, 0.9846, 0.7191, 0.9567, 0.719, 0.9567, 0.555, 0.9846, 0.5551, 0.9567, 0.719, 0.9288, 0.7191, 0.9288, 0.5551, 0.9567, 0.555, 0.4885, 0.8055, 0.4895, 0.7213, 0.5725, 0.7339, 0.5716, 0.8054, 0.2463, 0.3665, 0.1895, 0.4212, 0.1437, 0.3516, 0.1919, 0.3051, 0.1895, 0.4212, 0.111, 0.4661, 0.07703, 0.3897, 0.1437, 0.3516, 0.695, 0.8968, 0.6925, 0.8255, 0.7767, 0.8208, 0.7788, 0.8814, 0.6925, 0.8255, 0.695, 0.7354, 0.7788, 0.7443, 0.7767, 0.8208, 0.8631, 0.7354, 0.8531, 0.811, 0.7788, 0.8239, 0.7874, 0.7597, 0.1437, 0.3516, 0.1016, 0.3089, 0.122, 0.2893, 0.1919, 0.3051, 0.8531, 0.811, 0.8631, 0.8998, 0.7874, 0.8993, 0.7788, 0.8239, 0.4895, 0.889, 0.4885, 0.8055, 0.5716, 0.8054, 0.5725, 0.8764, 0.2244, 0.5302, 0.2244, 0.621, 0.1587, 0.6852, 0.06573, 0.6852, 0.0, 0.621, 0.0, 0.5302, 0.06573, 0.4661, 0.1587, 0.4661, 0.1016, 0.3089, 0.0629, 0.253, 0.08328, 0.2334, 0.122, 0.2893, 0.2746, 0.7969, 0.3297, 0.7555, 0.3586, 0.7681, 0.343, 0.8266, 0.343, 0.6251, 0.3586, 0.683, 0.3297, 0.6954, 0.2746, 0.6544, 0.4114, 0.6548, 0.3874, 0.6956, 0.3586, 0.683, 0.343, 0.6251, 0.07703, 0.3897, 0.07348, 0.325, 0.1016, 0.3089, 0.1437, 0.3516, 0.2463, 0.7256, 0.3177, 0.7254, 0.3297, 0.7555, 0.2746, 0.7969, 0.343, 0.8266, 0.3586, 0.7681, 0.3874, 0.7557, 0.4114, 0.7973, 0.2746, 0.6544, 0.3297, 0.6954, 0.3177, 0.7254, 0.2463, 0.7256, 0.9444, 0.03448, 0.9446, 0.007761, 0.9752, 0.0, 0.9751, 0.03406, 0.628, 0.4134, 0.5679, 0.4472, 0.55, 0.4203, 0.6102, 0.3865, 0.2325, 0.6876, 0.2282, 0.7578, 0.1952, 0.7556, 0.1995, 0.6854, 0.07348, 0.325, 0.03477, 0.2691, 0.0629, 0.253, 0.1016, 0.3089, 0.9136, 0.1046, 0.9135, 0.03418, 0.9444, 0.03448, 0.9446, 0.1049, 0.9446, 0.1049, 0.9444, 0.03448, 0.9751, 0.03406, 0.9752, 0.1045, 0.6102, 0.3865, 0.55, 0.4203, 0.5408, 0.3945, 0.6009, 0.3607, 0.1995, 0.6854, 0.1952, 0.7556, 0.169, 0.7554, 0.1733, 0.6852, 0.02152, 0.1946, 0.05067, 0.1235, 0.07866, 0.1411, 0.05472, 0.1962, 0.55, 0.4203, 0.5167, 0.4679, 0.4949, 0.4559, 0.5408, 0.3945, 0.1952, 0.7556, 0.1997, 0.8359, 0.1733, 0.8281, 0.169, 0.7554, 0.0629, 0.253, 0.05472, 0.1962, 0.08016, 0.1943, 0.08328, 0.2334, 0.5679, 0.4472, 0.5472, 0.4811, 0.5167, 0.4679, 0.55, 0.4203, 0.2282, 0.7578, 0.2325, 0.8305, 0.1997, 0.8359, 0.1952, 0.7556, 0.03477, 0.2691, 0.02152, 0.1946, 0.05472, 0.1962, 0.0629, 0.253, 0.9135, 0.03418, 0.9136, 0.0001214, 0.9446, 0.007761, 0.9444, 0.03448, 0.5461, 0.5241, 0.581, 0.59, 0.551, 0.6038, 0.513, 0.5276, 0.8685, 0.391, 0.8685, 0.3535, 0.8993, 0.349, 0.8993, 0.381, 0.8993, 0.381, 0.8993, 0.349, 0.9301, 0.3535, 0.9301, 0.391, 0.5167, 0.4679, 0.513, 0.5276, 0.4885, 0.5322, 0.4949, 0.4559, 0.0, 0.1904, 0.03132, 0.1127, 0.05067, 0.1235, 0.02152, 0.1946, 0.05472, 0.1962, 0.07866, 0.1411, 0.09888, 0.1552, 0.08016, 0.1943, 0.5472, 0.4811, 0.5461, 0.5241, 0.513, 0.5276, 0.5167, 0.4679, 0.4885, 0.5942, 0.478, 0.6596, 0.4448, 0.6572, 0.4564, 0.5861, 0.4501, 0.7586, 0.4552, 0.8391, 0.4308, 0.8405, 0.4257, 0.76, 0.478, 0.6596, 0.4833, 0.7565, 0.4501, 0.7586, 0.4448, 0.6572, 0.05067, 0.1235, 0.1273, 0.06361, 0.1478, 0.0891, 0.07866, 0.1411, 0.8685, 0.3535, 0.8685, 0.2777, 0.8993, 0.2776, 0.8993, 0.349, 0.8993, 0.349, 0.8993, 0.2776, 0.9301, 0.2777, 0.9301, 0.3535, 0.513, 0.5276, 0.551, 0.6038, 0.5296, 0.6186, 0.4885, 0.5322, 0.4448, 0.6572, 0.4501, 0.7586, 0.4257, 0.76, 0.4204, 0.6631, 0.07866, 0.1411, 0.1478, 0.0891, 0.1606, 0.1111, 0.09888, 0.1552, 0.8993, 0.1969, 0.8993, 0.1523, 0.9121, 0.1523, 0.9301, 0.197, 0.1478, 0.0891, 0.2127, 0.04088, 0.2254, 0.06287, 0.1606, 0.1111, 0.581, 0.59, 0.617, 0.6609, 0.5869, 0.6747, 0.551, 0.6038, 0.4833, 0.7565, 0.4885, 0.8371, 0.4552, 0.8391, 0.4501, 0.7586, 0.1273, 0.06361, 0.1922, 0.01539, 0.2127, 0.04088, 0.1478, 0.0891, 0.8685, 0.2777, 0.8685, 0.197, 0.8993, 0.1969, 0.8993, 0.2776, 0.8993, 0.2776, 0.8993, 0.1969, 0.9301, 0.197, 0.9301, 0.2777, 0.551, 0.6038, 0.5869, 0.6747, 0.5655, 0.6895, 0.5296, 0.6186, 0.4204, 0.5957, 0.4204, 0.6093, 0.4105, 0.6189, 0.3966, 0.6189, 0.3868, 0.6093, 0.3868, 0.5957, 0.3966, 0.5861, 0.4105, 0.5861, 0.5869, 0.6747, 0.6155, 0.7151, 0.6065, 0.7213, 0.5655, 0.6895, 0.4552, 0.8391, 0.4669, 0.8832, 0.4567, 0.8838, 0.4308, 0.8405, 0.2127, 0.04088, 0.241, 0.01063, 0.2463, 0.0198, 0.2254, 0.06287, 0.617, 0.6609, 0.628, 0.7094, 0.6155, 0.7151, 0.5869, 0.6747, 0.4885, 0.8371, 0.4808, 0.8823, 0.4669, 0.8832, 0.4552, 0.8391, 0.1922, 0.01539, 0.2324, 0.0, 0.241, 0.01063, 0.2127, 0.04088, 0.8685, 0.197, 0.8865, 0.1523, 0.8993, 0.1523, 0.8993, 0.1969, 0.3888, 0.0365, 0.4425, 0.004577, 0.4515, 0.03508, 0.412, 0.05826, 0.6571, 0.341, 0.6584, 0.2712, 0.6891, 0.2765, 0.688, 0.338, 0.2764, 0.5284, 0.2463, 0.5284, 0.2463, 0.3126, 0.2764, 0.3126, 0.6584, 0.2712, 0.6622, 0.2191, 0.6925, 0.2297, 0.6891, 0.2765, 0.3064, 0.5284, 0.3139, 0.549, 0.2908, 0.5677, 0.2764, 0.5284, 0.628, 0.3373, 0.6571, 0.341, 0.6585, 0.5488, 0.6293, 0.5451, 0.412, 0.05826, 0.4515, 0.03508, 0.4603, 0.05713, 0.435, 0.07156, 0.8685, 0.4116, 0.8687, 0.391, 0.899, 0.3987, 0.8989, 0.4115, 0.6571, 0.341, 0.688, 0.338, 0.6893, 0.5459, 0.6585, 0.5488, 0.5867, 0.7561, 0.604, 0.753, 0.5965, 0.7775, 0.574, 0.7817, 0.628, 0.3373, 0.6291, 0.2758, 0.6584, 0.2712, 0.6571, 0.341, 0.3674, 0.09101, 0.3976, 0.09515, 0.3976, 0.2975, 0.3674, 0.2934, 0.06089, 0.863, 0.05684, 0.9088, 0.02436, 0.9086, 0.02889, 0.8578, 0.2764, 0.5284, 0.2908, 0.5677, 0.2677, 0.5865, 0.2463, 0.5284, 0.3976, 0.09515, 0.4275, 0.09084, 0.4275, 0.2932, 0.3976, 0.2975, 0.4515, 0.03508, 0.4884, 0.03176, 0.4885, 0.05506, 0.4603, 0.05713, 0.3976, 0.09515, 0.412, 0.05826, 0.435, 0.07156, 0.4275, 0.09084, 0.8685, 0.4116, 0.8989, 0.4115, 0.8989, 0.6274, 0.8685, 0.6275, 0.08259, 0.8578, 0.1133, 0.8582, 0.135, 0.881, 0.135, 0.9127, 0.1133, 0.9349, 0.08259, 0.9344, 0.06089, 0.9117, 0.06089, 0.8799, 0.578, 0.7256, 0.6005, 0.7215, 0.604, 0.753, 0.5867, 0.7561, 0.8989, 0.4115, 0.9286, 0.4116, 0.9286, 0.6275, 0.8989, 0.6274, 0.2908, 0.5677, 0.3303, 0.5923, 0.3214, 0.6204, 0.2677, 0.5865, 0.8989, 0.4115, 0.899, 0.3987, 0.9288, 0.391, 0.9286, 0.4116, 0.3064, 0.5284, 0.2764, 0.5284, 0.2764, 0.3126, 0.3064, 0.3126, 0.3674, 0.09101, 0.3888, 0.0365, 0.412, 0.05826, 0.3976, 0.09515, 0.3139, 0.549, 0.3392, 0.5643, 0.3303, 0.5923, 0.2908, 0.5677, 0.06247, 0.7339, 0.04949, 0.6852, 0.1195, 0.6861, 0.09372, 0.7343, 0.604, 0.753, 0.628, 0.753, 0.624, 0.7774, 0.5965, 0.7775, 0.05684, 0.9088, 0.06089, 0.9514, 0.02867, 0.9545, 0.02436, 0.9086, 0.4425, 0.004577, 0.4882, 0.0, 0.4884, 0.03176, 0.4515, 0.03508, 0.6005, 0.7215, 0.628, 0.7213, 0.628, 0.753, 0.604, 0.753, 0.3392, 0.5643, 0.3674, 0.5664, 0.3673, 0.5958, 0.3303, 0.5923, 0.3303, 0.5923, 0.3673, 0.5958, 0.3671, 0.6251, 0.3214, 0.6204, 0.02436, 0.9086, 0.02867, 0.9545, 0.004043, 0.9616, 0.0, 0.919, 1.0, 0.5143, 0.9848, 0.5144, 0.9846, 0.4432, 0.9998, 0.4432, 0.1158, 0.757, 0.169, 0.737, 0.169, 0.8081, 0.1158, 0.7887, 0.09372, 0.8109, 0.1195, 0.8578, 0.04949, 0.8569, 0.06247, 0.8105, 0.04038, 0.7878, 1.798e-08, 0.806, 0.0, 0.7349, 0.04038, 0.7561, 0.09372, 0.7343, 0.1195, 0.6861, 0.169, 0.737, 0.1158, 0.757, 0.1158, 0.7887, 0.169, 0.8081, 0.1195, 0.8578, 0.09372, 0.8109, 0.06247, 0.8105, 0.04949, 0.8569, 1.798e-08, 0.806, 0.04038, 0.7878, 0.04038, 0.7561, 0.0, 0.7349, 0.04949, 0.6852, 0.06247, 0.7339, 0.6925, 0.5125, 0.7438, 0.4917, 0.7651, 0.5126, 0.7441, 0.5629, 0.2412, 0.9617, 0.2263, 0.9625, 0.2213, 0.8918, 0.2363, 0.891, 0.9976, 0.8506, 0.9824, 0.8506, 0.9823, 0.7849, 0.9976, 0.7849, 0.9976, 0.7849, 0.9823, 0.7849, 0.9824, 0.7191, 0.9976, 0.7191, 0.2244, 0.5366, 0.2393, 0.5375, 0.2452, 0.5933, 0.2303, 0.5925, 0.9998, 0.4432, 0.9846, 0.4432, 0.9848, 0.391, 1.0, 0.391, 0.2363, 0.891, 0.2213, 0.8918, 0.2263, 0.8367, 0.2412, 0.8359, 0.2303, 0.4661, 0.2452, 0.4669, 0.2393, 0.5375, 0.2244, 0.5366, 0.9536, 0.1523, 0.9536, 0.3129, 0.9301, 0.3166, 0.9301, 0.1561, 0.8169, 0.5629, 0.7953, 0.5126, 0.8167, 0.4917, 0.8685, 0.5125, 0.8685, 0.4413, 0.8167, 0.4622, 0.7953, 0.4414, 0.8169, 0.391, 0.744, 0.391, 0.7651, 0.4414, 0.7438, 0.4622, 0.6925, 0.4413, 0.6925, 0.4413, 0.7438, 0.4622, 0.7438, 0.4917, 0.6925, 0.5125, 0.7441, 0.5629, 0.7651, 0.5126, 0.7953, 0.5126, 0.8169, 0.5629, 0.8685, 0.5125, 0.8167, 0.4917, 0.8167, 0.4622, 0.8685, 0.4413, 0.8169, 0.391, 0.7953, 0.4414, 0.7651, 0.4414, 0.744, 0.391, 0.5614, 0.9394, 0.54, 0.9602, 0.5098, 0.9602, 0.4885, 0.9394, 0.4885, 0.9099, 0.5098, 0.889, 0.54, 0.889, 0.5614, 0.9099, 0.1911, 0.836, 0.1911, 1.0, 0.169, 0.9999, 0.169, 0.8359, 0.3297, 0.9882, 0.3297, 0.8266, 0.3529, 0.8298, 0.3529, 0.9914, 0.9836, 0.1529, 0.9836, 0.3135, 0.9536, 0.3129, 0.9536, 0.1523, 0.2213, 0.836, 0.2213, 1.0, 0.1911, 1.0, 0.1911, 0.836, 0.2996, 0.9887, 0.2996, 0.8271, 0.3297, 0.8266, 0.3297, 0.9882, 0.9846, 0.391, 0.9846, 0.555, 0.9567, 0.555, 0.9567, 0.391, 0.9567, 0.391, 0.9567, 0.555, 0.9288, 0.555, 0.9288, 0.391])
me_cylinder.use_remesh_preserve_volume = False
me_cylinder.use_remesh_preserve_attributes = False
me_cylinder.use_mirror_vertex_groups = False
me_cylinder.update()
me_cube_005 = bpy.data.meshes.new('Cube.005')
me_cube_005.from_pydata([(0.02266, -0.1164, 1.669), (-6.338e-08, -0.107, 1.669), (-6.317e-08, -0.09103, 1.543), (-6.317e-08, -0.09103, 1.639), (0.03393, -0.1051, 1.543), (0.03393, -0.1051, 1.639), (0.04799, -0.139, 1.543), (0.04799, -0.139, 1.639), (0.03393, -0.173, 1.543), (0.03393, -0.173, 1.639), (-6.737e-08, -0.187, 1.543), (-6.737e-08, -0.187, 1.639), (-0.03393, -0.173, 1.543), (-0.03393, -0.173, 1.639), (-0.04799, -0.139, 1.543), (-0.04799, -0.139, 1.639), (-0.03393, -0.1051, 1.543), (-0.03393, -0.1051, 1.639), (0.03204, -0.139, 1.669), (0.02266, -0.1617, 1.669), (-6.618e-08, -0.1711, 1.669), (-0.02266, -0.1617, 1.669), (-0.03204, -0.139, 1.669), (-0.02266, -0.1164, 1.669), (0.009887, -0.1291, 1.679), (-6.361e-08, -0.125, 1.679), (0.01398, -0.139, 1.679), (0.009887, -0.1489, 1.679), (-6.484e-08, -0.153, 1.679), (-0.009887, -0.1489, 1.679), (-0.01398, -0.139, 1.679), (-0.009887, -0.1291, 1.679), (-9.252e-08, -0.1168, 1.494), (0.0157, -0.1233, 1.494), (0.0222, -0.139, 1.494), (0.0157, -0.1547, 1.494), (-9.446e-08, -0.1612, 1.494), (-0.0157, -0.1547, 1.494), (-0.0222, -0.139, 1.494), (-0.0157, -0.1233, 1.494), (2.549e-07, -0.1168, 1.364), (0.0157, -0.1233, 1.364), (0.0222, -0.139, 1.364), (0.0157, -0.1547, 1.364), (2.529e-07, -0.1612, 1.364), (-0.0157, -0.1547, 1.364), (-0.0222, -0.139, 1.364), (-0.0157, -0.1233, 1.364)], [], [(18, 0, 24, 26), (5, 3, 1, 0), (10, 11, 13, 12), (4, 5, 7, 6), (8, 9, 11, 10), (0, 1, 25, 24), (21, 20, 28, 29), (15, 13, 21, 22), (11, 9, 19, 20), (2, 3, 5, 4), (6, 7, 9, 8), (1, 23, 31, 25), (13, 11, 20, 21), (17, 15, 22, 23), (23, 22, 30, 31), (9, 7, 18, 19), (29, 28, 27, 26, 24, 25, 31, 30), (12, 13, 15, 14), (19, 18, 26, 27), (16, 2, 32, 39), (14, 15, 17, 16), (3, 17, 23, 1), (22, 21, 29, 30), (16, 17, 3, 2), (7, 5, 0, 18), (20, 19, 27, 28), (36, 37, 45, 44), (14, 16, 39, 38), (2, 4, 33, 32), (6, 8, 35, 34), (8, 10, 36, 35), (4, 6, 34, 33), (10, 12, 37, 36), (12, 14, 38, 37), (42, 43, 44, 45, 46, 47, 40, 41), (33, 34, 42, 41), (34, 35, 43, 42), (39, 32, 40, 47), (37, 38, 46, 45), (35, 36, 44, 43), (32, 33, 41, 40), (38, 39, 47, 46)])
me_cube_005.polygons.foreach_set('use_smooth', [True] * 42)
_uv = me_cube_005.uv_layers.new(name='UVMap')
_uv.uv.foreach_set('vector', [1.0, 0.1372, 0.9484, 0.1941, 0.9278, 0.1394, 0.9503, 0.1146, 0.1866, 0.9016, 0.2639, 0.9016, 0.2201, 1.0, 0.1685, 0.9999, 0.4505, 0.413, 0.4505, 0.09845, 0.5278, 0.09835, 0.5278, 0.4129, 0.1866, 0.587, 0.1866, 0.9016, 0.0773, 0.9016, 0.0773, 0.587, 0.3412, 0.413, 0.3412, 0.09845, 0.4505, 0.09845, 0.4505, 0.413, 0.9484, 0.1941, 0.8754, 0.1941, 0.896, 0.1394, 0.9278, 0.1394, 0.8754, 0.0, 0.9484, 1.465e-07, 0.9278, 0.05469, 0.896, 0.05469, 0.6051, 0.9016, 0.7145, 0.9016, 0.6963, 0.9999, 0.6233, 0.9999, 0.4505, 0.09845, 0.3412, 0.09845, 0.3594, 6.486e-05, 0.4324, 6.486e-05, 0.2639, 0.5871, 0.2639, 0.9016, 0.1866, 0.9016, 0.1866, 0.587, 0.0773, 0.587, 0.0773, 0.9016, 0.0, 0.9016, 8.871e-08, 0.5871, 0.8754, 0.1941, 0.8238, 0.1372, 0.8734, 0.1146, 0.896, 0.1394, 0.5278, 0.09835, 0.4505, 0.09845, 0.4324, 6.486e-05, 0.484, 0.0, 0.5278, 0.9016, 0.6051, 0.9016, 0.6233, 0.9999, 0.5717, 1.0, 0.8238, 0.1372, 0.8238, 0.05684, 0.8734, 0.07949, 0.8734, 0.1146, 0.0, 0.9016, 0.0773, 0.9016, 0.09546, 0.9999, 0.04385, 1.0, 0.896, 0.05469, 0.9278, 0.05469, 0.9503, 0.07949, 0.9503, 0.1146, 0.9278, 0.1394, 0.896, 0.1394, 0.8734, 0.1146, 0.8734, 0.07949, 0.7145, 0.587, 0.7145, 0.9016, 0.6051, 0.9016, 0.6051, 0.587, 1.0, 0.05684, 1.0, 0.1372, 0.9503, 0.1146, 0.9503, 0.07949, 0.7145, 0.4129, 0.8238, 0.4129, 0.7944, 0.5738, 0.7438, 0.5738, 0.6051, 0.587, 0.6051, 0.9016, 0.5278, 0.9016, 0.5278, 0.5871, 0.8238, 0.09838, 0.7145, 0.09838, 0.7326, 0.0, 0.8056, 0.0, 0.8238, 0.05684, 0.8754, 0.0, 0.896, 0.05469, 0.8734, 0.07949, 0.7145, 0.4129, 0.7145, 0.09838, 0.8238, 0.09838, 0.8238, 0.4129, 0.0773, 0.9016, 0.1866, 0.9016, 0.1685, 0.9999, 0.09546, 0.9999, 0.9484, 1.465e-07, 1.0, 0.05684, 0.9503, 0.07949, 0.9278, 0.05469, 0.4212, 0.5739, 0.4569, 0.5739, 0.4569, 1.0, 0.4212, 1.0, 0.6051, 0.587, 0.5278, 0.5871, 0.5987, 0.4261, 0.6345, 0.4261, 0.2639, 0.5871, 0.1866, 0.587, 0.1572, 0.4261, 0.193, 0.4261, 0.2639, 0.4129, 0.3412, 0.413, 0.3706, 0.5739, 0.3348, 0.5739, 0.3412, 0.413, 0.4505, 0.413, 0.4212, 0.5739, 0.3706, 0.5739, 0.1866, 0.587, 0.0773, 0.587, 0.1067, 0.4261, 0.1572, 0.4261, 0.4505, 0.413, 0.5278, 0.4129, 0.4569, 0.5739, 0.4212, 0.5739, 0.7145, 0.587, 0.6051, 0.587, 0.6345, 0.4261, 0.6851, 0.4261, 0.8238, 0.2334, 0.8595, 0.1941, 0.9101, 0.1941, 0.9459, 0.2334, 0.9459, 0.2891, 0.9101, 0.3285, 0.8595, 0.3285, 0.8238, 0.2891, 0.1572, 0.4261, 0.1067, 0.4261, 0.1067, 0.0, 0.1572, 3.907e-07, 0.3348, 0.5739, 0.3706, 0.5739, 0.3706, 1.0, 0.3348, 1.0, 0.7438, 0.5738, 0.7944, 0.5738, 0.7944, 0.9999, 0.7438, 0.9999, 0.6851, 0.4261, 0.6345, 0.4261, 0.6345, 0.0, 0.6851, 0.0, 0.3706, 0.5739, 0.4212, 0.5739, 0.4212, 1.0, 0.3706, 1.0, 0.193, 0.4261, 0.1572, 0.4261, 0.1572, 3.907e-07, 0.193, 4.571e-05, 0.6345, 0.4261, 0.5987, 0.4261, 0.5987, 4.532e-05, 0.6345, 0.0])
me_cube_005.materials.append(mat_material)
me_cube_005.use_remesh_preserve_volume = False
me_cube_005.use_remesh_preserve_attributes = False
me_cube_005.use_mirror_vertex_groups = False
me_cube_005.update()
me_cube_004 = bpy.data.meshes.new('Cube.004')
me_cube_004.from_pydata([(0.02266, -0.1164, 1.669), (-6.338e-08, -0.107, 1.669), (-6.317e-08, -0.09103, 1.543), (-6.317e-08, -0.09103, 1.639), (0.03393, -0.1051, 1.543), (0.03393, -0.1051, 1.639), (0.04799, -0.139, 1.543), (0.04799, -0.139, 1.639), (0.03393, -0.173, 1.543), (0.03393, -0.173, 1.639), (-6.737e-08, -0.187, 1.543), (-6.737e-08, -0.187, 1.639), (-0.03393, -0.173, 1.543), (-0.03393, -0.173, 1.639), (-0.04799, -0.139, 1.543), (-0.04799, -0.139, 1.639), (-0.03393, -0.1051, 1.543), (-0.03393, -0.1051, 1.639), (0.03204, -0.139, 1.669), (0.02266, -0.1617, 1.669), (-6.618e-08, -0.1711, 1.669), (-0.02266, -0.1617, 1.669), (-0.03204, -0.139, 1.669), (-0.02266, -0.1164, 1.669), (0.009887, -0.1291, 1.679), (-6.361e-08, -0.125, 1.679), (0.01398, -0.139, 1.679), (0.009887, -0.1489, 1.679), (-6.484e-08, -0.153, 1.679), (-0.009887, -0.1489, 1.679), (-0.01398, -0.139, 1.679), (-0.009887, -0.1291, 1.679), (-9.252e-08, -0.1168, 1.494), (0.0157, -0.1233, 1.494), (0.0222, -0.139, 1.494), (0.0157, -0.1547, 1.494), (-9.446e-08, -0.1612, 1.494), (-0.0157, -0.1547, 1.494), (-0.0222, -0.139, 1.494), (-0.0157, -0.1233, 1.494), (2.549e-07, -0.1168, 1.364), (0.0157, -0.1233, 1.364), (0.0222, -0.139, 1.364), (0.0157, -0.1547, 1.364), (2.529e-07, -0.1612, 1.364), (-0.0157, -0.1547, 1.364), (-0.0222, -0.139, 1.364), (-0.0157, -0.1233, 1.364)], [], [(18, 0, 24, 26), (5, 3, 1, 0), (10, 11, 13, 12), (4, 5, 7, 6), (8, 9, 11, 10), (0, 1, 25, 24), (21, 20, 28, 29), (15, 13, 21, 22), (11, 9, 19, 20), (2, 3, 5, 4), (6, 7, 9, 8), (1, 23, 31, 25), (13, 11, 20, 21), (17, 15, 22, 23), (23, 22, 30, 31), (9, 7, 18, 19), (29, 28, 27, 26, 24, 25, 31, 30), (12, 13, 15, 14), (19, 18, 26, 27), (16, 2, 32, 39), (14, 15, 17, 16), (3, 17, 23, 1), (22, 21, 29, 30), (16, 17, 3, 2), (7, 5, 0, 18), (20, 19, 27, 28), (36, 37, 45, 44), (14, 16, 39, 38), (2, 4, 33, 32), (6, 8, 35, 34), (8, 10, 36, 35), (4, 6, 34, 33), (10, 12, 37, 36), (12, 14, 38, 37), (42, 43, 44, 45, 46, 47, 40, 41), (33, 34, 42, 41), (34, 35, 43, 42), (39, 32, 40, 47), (37, 38, 46, 45), (35, 36, 44, 43), (32, 33, 41, 40), (38, 39, 47, 46)])
me_cube_004.polygons.foreach_set('use_smooth', [True] * 42)
_uv = me_cube_004.uv_layers.new(name='UVMap')
_uv.uv.foreach_set('vector', [1.0, 0.1372, 0.9484, 0.1941, 0.9278, 0.1394, 0.9503, 0.1146, 0.1866, 0.9016, 0.2639, 0.9016, 0.2201, 1.0, 0.1685, 0.9999, 0.4505, 0.413, 0.4505, 0.09845, 0.5278, 0.09835, 0.5278, 0.4129, 0.1866, 0.587, 0.1866, 0.9016, 0.0773, 0.9016, 0.0773, 0.587, 0.3412, 0.413, 0.3412, 0.09845, 0.4505, 0.09845, 0.4505, 0.413, 0.9484, 0.1941, 0.8754, 0.1941, 0.896, 0.1394, 0.9278, 0.1394, 0.8754, 0.0, 0.9484, 1.465e-07, 0.9278, 0.05469, 0.896, 0.05469, 0.6051, 0.9016, 0.7145, 0.9016, 0.6963, 0.9999, 0.6233, 0.9999, 0.4505, 0.09845, 0.3412, 0.09845, 0.3594, 6.486e-05, 0.4324, 6.486e-05, 0.2639, 0.5871, 0.2639, 0.9016, 0.1866, 0.9016, 0.1866, 0.587, 0.0773, 0.587, 0.0773, 0.9016, 0.0, 0.9016, 8.871e-08, 0.5871, 0.8754, 0.1941, 0.8238, 0.1372, 0.8734, 0.1146, 0.896, 0.1394, 0.5278, 0.09835, 0.4505, 0.09845, 0.4324, 6.486e-05, 0.484, 0.0, 0.5278, 0.9016, 0.6051, 0.9016, 0.6233, 0.9999, 0.5717, 1.0, 0.8238, 0.1372, 0.8238, 0.05684, 0.8734, 0.07949, 0.8734, 0.1146, 0.0, 0.9016, 0.0773, 0.9016, 0.09546, 0.9999, 0.04385, 1.0, 0.896, 0.05469, 0.9278, 0.05469, 0.9503, 0.07949, 0.9503, 0.1146, 0.9278, 0.1394, 0.896, 0.1394, 0.8734, 0.1146, 0.8734, 0.07949, 0.7145, 0.587, 0.7145, 0.9016, 0.6051, 0.9016, 0.6051, 0.587, 1.0, 0.05684, 1.0, 0.1372, 0.9503, 0.1146, 0.9503, 0.07949, 0.7145, 0.4129, 0.8238, 0.4129, 0.7944, 0.5738, 0.7438, 0.5738, 0.6051, 0.587, 0.6051, 0.9016, 0.5278, 0.9016, 0.5278, 0.5871, 0.8238, 0.09838, 0.7145, 0.09838, 0.7326, 0.0, 0.8056, 0.0, 0.8238, 0.05684, 0.8754, 0.0, 0.896, 0.05469, 0.8734, 0.07949, 0.7145, 0.4129, 0.7145, 0.09838, 0.8238, 0.09838, 0.8238, 0.4129, 0.0773, 0.9016, 0.1866, 0.9016, 0.1685, 0.9999, 0.09546, 0.9999, 0.9484, 1.465e-07, 1.0, 0.05684, 0.9503, 0.07949, 0.9278, 0.05469, 0.4212, 0.5739, 0.4569, 0.5739, 0.4569, 1.0, 0.4212, 1.0, 0.6051, 0.587, 0.5278, 0.5871, 0.5987, 0.4261, 0.6345, 0.4261, 0.2639, 0.5871, 0.1866, 0.587, 0.1572, 0.4261, 0.193, 0.4261, 0.2639, 0.4129, 0.3412, 0.413, 0.3706, 0.5739, 0.3348, 0.5739, 0.3412, 0.413, 0.4505, 0.413, 0.4212, 0.5739, 0.3706, 0.5739, 0.1866, 0.587, 0.0773, 0.587, 0.1067, 0.4261, 0.1572, 0.4261, 0.4505, 0.413, 0.5278, 0.4129, 0.4569, 0.5739, 0.4212, 0.5739, 0.7145, 0.587, 0.6051, 0.587, 0.6345, 0.4261, 0.6851, 0.4261, 0.8238, 0.2334, 0.8595, 0.1941, 0.9101, 0.1941, 0.9459, 0.2334, 0.9459, 0.2891, 0.9101, 0.3285, 0.8595, 0.3285, 0.8238, 0.2891, 0.1572, 0.4261, 0.1067, 0.4261, 0.1067, 0.0, 0.1572, 3.907e-07, 0.3348, 0.5739, 0.3706, 0.5739, 0.3706, 1.0, 0.3348, 1.0, 0.7438, 0.5738, 0.7944, 0.5738, 0.7944, 0.9999, 0.7438, 0.9999, 0.6851, 0.4261, 0.6345, 0.4261, 0.6345, 0.0, 0.6851, 0.0, 0.3706, 0.5739, 0.4212, 0.5739, 0.4212, 1.0, 0.3706, 1.0, 0.193, 0.4261, 0.1572, 0.4261, 0.1572, 3.907e-07, 0.193, 4.571e-05, 0.6345, 0.4261, 0.5987, 0.4261, 0.5987, 4.532e-05, 0.6345, 0.0])
me_cube_004.materials.append(mat_material)
me_cube_004.use_remesh_preserve_volume = False
me_cube_004.use_remesh_preserve_attributes = False
me_cube_004.use_mirror_vertex_groups = False
me_cube_004.update()
me_cube = bpy.data.meshes.new('Cube')
me_cube.from_pydata([(-0.07071, -0.04247, 1.252), (-0.0588, -0.1025, 1.264), (-0.1, -0.04247, 1.322), (-0.08316, -0.1025, 1.322), (-0.07071, -0.04247, 1.393), (-0.0588, -0.1025, 1.381), (-0.04469, -0.1925, 1.372), (-0.04863, -0.2349, 1.573), (-0.04469, -0.1014, 1.277), (-0.04863, -0.2006, 1.543), (-0.08799, -0.2047, 1.41), (-0.09149, -0.2161, 1.575), (-0.07224, -0.1014, 1.323), (-0.1042, -0.1901, 1.561), (-0.1291, -0.1938, 1.5), (-0.14, -0.1855, 1.629), (-0.1291, -0.1014, 1.479), (-0.1558, -0.1014, 1.62), (-0.04689, -0.2284, 1.484), (-0.04689, -0.1568, 1.442), (-0.09008, -0.2181, 1.508), (-0.09008, -0.1509, 1.456), (-0.1409, -0.1905, 1.562), (-0.144, -0.1014, 1.558), (0.0, -0.04247, 1.422), (0.0, -0.1025, 1.406), (0.0, -0.1025, 1.322), (0.0, -0.04247, 1.222), (0.0, -0.1025, 1.239), (0.07071, -0.04247, 1.252), (0.0588, -0.1025, 1.264), (0.1, -0.04247, 1.322), (0.08316, -0.1025, 1.322), (0.07071, -0.04247, 1.393), (0.0588, -0.1025, 1.381), (0.04469, -0.1925, 1.372), (0.04863, -0.2349, 1.573), (0.04469, -0.1014, 1.277), (0.04863, -0.2006, 1.543), (0.0, -0.161, 1.316), (0.0, -0.2371, 1.623), (0.0, -0.1014, 1.258), (0.0, -0.2254, 1.575), (0.08799, -0.2047, 1.41), (0.09149, -0.2161, 1.575), (0.07224, -0.1014, 1.323), (0.1042, -0.1901, 1.561), (0.1291, -0.1938, 1.5), (0.14, -0.1855, 1.629), (0.1291, -0.1014, 1.479), (0.1558, -0.1014, 1.62), (0.04689, -0.2284, 1.484), (0.04689, -0.1568, 1.442), (0.0, -0.1639, 1.459), (0.0, -0.2267, 1.487), (0.09008, -0.2181, 1.508), (0.09008, -0.1509, 1.456), (0.1409, -0.1905, 1.562), (0.144, -0.1014, 1.558)], [], [(1, 28, 26), (3, 26, 5), (26, 25, 5), (27, 28, 1, 0), (0, 1, 3, 2), (1, 26, 3), (2, 3, 5, 4), (4, 5, 25, 24), (7, 9, 13, 11), (19, 9, 42, 53), (54, 40, 7, 18), (8, 41, 39, 6), (42, 9, 7, 40), (21, 12, 16, 23), (8, 6, 10, 12), (19, 8, 12, 21), (18, 7, 11, 20), (22, 15, 17, 23), (20, 11, 15, 22), (11, 13, 17, 15), (12, 10, 14, 16), (10, 20, 22, 14), (14, 22, 23, 16), (6, 18, 20, 10), (9, 19, 21, 13), (13, 21, 23, 17), (39, 54, 18, 6), (8, 19, 53, 41), (30, 26, 28), (32, 34, 26), (26, 34, 25), (27, 29, 30, 28), (29, 31, 32, 30), (30, 32, 26), (31, 33, 34, 32), (33, 24, 25, 34), (36, 44, 46, 38), (52, 53, 42, 38), (53, 54, 40, 42), (54, 51, 36, 40), (37, 35, 39, 41), (42, 40, 36, 38), (56, 58, 49, 45), (37, 45, 43, 35), (52, 56, 45, 37), (51, 55, 44, 36), (57, 58, 50, 48), (55, 57, 48, 44), (44, 48, 50, 46), (45, 49, 47, 43), (43, 47, 57, 55), (47, 49, 58, 57), (35, 43, 55, 51), (38, 46, 56, 52), (46, 50, 58, 56), (39, 35, 51, 54), (41, 39, 54, 53), (37, 41, 53, 52)])
_uv = me_cube.uv_layers.new(name='UVMap')
_uv.uv.foreach_set('vector', [0.1589, 0.7482, 0.06316, 0.7482, 0.1187, 0.6659, 0.2311, 0.7, 0.1187, 0.6659, 0.2374, 0.6318, 0.1187, 0.6659, 0.1743, 0.5836, 0.2374, 0.6318, 0.05833, 0.8252, 0.06316, 0.7482, 0.1589, 0.7482, 0.1734, 0.8252, 1.0, 0.7678, 0.914, 0.7434, 0.9075, 0.6671, 0.9921, 0.6761, 0.1589, 0.7482, 0.1187, 0.6659, 0.2311, 0.7, 0.9921, 0.6761, 0.9075, 0.6671, 0.914, 0.575, 1.0, 0.5654, 0.2494, 0.5836, 0.3415, 0.5973, 0.3316, 0.6648, 0.2374, 0.6648, 0.1833, 0.4983, 0.2101, 0.4412, 0.2881, 0.4829, 0.2524, 0.5104, 0.2586, 0.2869, 0.2101, 0.4412, 0.1209, 0.4727, 0.1855, 0.2902, 0.516, 0.2069, 0.4937, 0.03972, 0.5649, 0.07599, 0.577, 0.1861, 0.6889, 0.5238, 0.6319, 0.5681, 0.5823, 0.4564, 0.6124, 0.3455, 0.1209, 0.4727, 0.2101, 0.4412, 0.1833, 0.4983, 0.1021, 0.5391, 0.3178, 0.3214, 0.3554, 0.117, 0.3933, 0.3399, 0.3933, 0.4463, 0.6889, 0.5238, 0.6124, 0.3455, 0.6565, 0.2698, 0.7202, 0.455, 0.2586, 0.2869, 0.3296, 0.04498, 0.3554, 0.117, 0.3178, 0.3214, 0.577, 0.1861, 0.5649, 0.07599, 0.6349, 0.06581, 0.6389, 0.1436, 0.4114, 0.6642, 0.4246, 0.5681, 0.544, 0.5971, 0.5423, 0.6826, 0.6389, 0.1436, 0.6349, 0.06581, 0.7154, 0.0, 0.7202, 0.0756, 0.2524, 0.5104, 0.2881, 0.4829, 0.3933, 0.5305, 0.3223, 0.5836, 0.544, 0.9958, 0.3933, 0.8621, 0.405, 0.7482, 0.5402, 0.7909, 0.6565, 0.2698, 0.6389, 0.1436, 0.7202, 0.0756, 0.7089, 0.1517, 0.405, 0.7482, 0.4114, 0.6642, 0.5423, 0.6826, 0.5402, 0.7909, 0.6124, 0.3455, 0.577, 0.1861, 0.6389, 0.1436, 0.6565, 0.2698, 0.2101, 0.4412, 0.2586, 0.2869, 0.3178, 0.3214, 0.2881, 0.4829, 0.2881, 0.4829, 0.3178, 0.3214, 0.3933, 0.4463, 0.3933, 0.5305, 0.5823, 0.4564, 0.516, 0.2069, 0.577, 0.1861, 0.6124, 0.3455, 0.3296, 0.04498, 0.2586, 0.2869, 0.1855, 0.2902, 0.2729, 0.0, 0.0, 0.7, 0.1187, 0.6659, 0.06316, 0.7482, 0.00639, 0.6318, 0.07858, 0.5836, 0.1187, 0.6659, 0.1187, 0.6659, 0.07858, 0.5836, 0.1743, 0.5836, 0.5616, 0.8392, 0.544, 0.7634, 0.6375, 0.7538, 0.6522, 0.8168, 0.544, 0.7634, 0.544, 0.6511, 0.6375, 0.6604, 0.6375, 0.7538, 0.0, 0.7, 0.00639, 0.6318, 0.1187, 0.6659, 0.544, 0.6511, 0.5616, 0.5681, 0.6522, 0.5914, 0.6375, 0.6604, 0.2494, 0.7766, 0.2374, 0.6648, 0.3316, 0.6648, 0.3415, 0.7577, 0.04917, 0.452, 0.0, 0.4232, 0.0007818, 0.3837, 0.07596, 0.3949, 0.1292, 0.2422, 0.1855, 0.2902, 0.1209, 0.4727, 0.07596, 0.3949, 0.9075, 0.305, 0.9786, 0.3783, 0.9219, 0.5654, 0.9306, 0.4955, 0.516, 0.2069, 0.4532, 0.2325, 0.4365, 0.1241, 0.4937, 0.03972, 0.5709, 0.568, 0.4943, 0.3897, 0.5823, 0.4564, 0.6319, 0.5681, 0.1209, 0.4727, 0.1021, 0.5391, 0.04917, 0.452, 0.07596, 0.3949, 0.8226, 0.804, 0.9053, 0.6404, 0.9053, 0.7584, 0.8982, 1.0, 0.8925, 0.0, 0.8985, 0.07822, 0.7459, 0.2115, 0.7523, 0.1365, 0.1292, 0.2422, 0.06936, 0.2356, 0.1561, 0.04813, 0.2063, 0.002399, 0.4532, 0.2325, 0.401, 0.2327, 0.3933, 0.1563, 0.4365, 0.1241, 0.7748, 0.4461, 0.9075, 0.4382, 0.9075, 0.5303, 0.7778, 0.539, 0.7209, 0.3489, 0.7748, 0.4461, 0.7778, 0.539, 0.7202, 0.4418, 0.7202, 0.6324, 0.7756, 0.539, 0.9053, 0.5472, 0.7628, 0.6491, 0.8985, 0.07822, 0.9075, 0.3215, 0.7699, 0.3552, 0.7459, 0.2115, 0.7459, 0.2115, 0.7699, 0.3552, 0.7748, 0.4461, 0.7209, 0.3489, 0.7699, 0.3552, 0.9075, 0.3215, 0.9075, 0.4382, 0.7748, 0.4461, 0.4943, 0.3897, 0.4241, 0.3569, 0.401, 0.2327, 0.4532, 0.2325, 0.07596, 0.3949, 0.0007818, 0.3837, 0.06936, 0.2356, 0.1292, 0.2422, 0.7628, 0.6491, 0.9053, 0.5472, 0.9053, 0.6404, 0.8226, 0.804, 0.5823, 0.4564, 0.4943, 0.3897, 0.4532, 0.2325, 0.516, 0.2069, 0.9275, 0.0, 0.9786, 0.1118, 0.9786, 0.3783, 0.9075, 0.305, 0.2063, 0.002399, 0.2729, 0.0, 0.1855, 0.2902, 0.1292, 0.2422])
me_cube.materials.append(mat_material)
me_cube.use_remesh_preserve_volume = False
me_cube.use_remesh_preserve_attributes = False
me_cube.use_mirror_vertex_groups = False
me_cube.update()
me_cube_002 = bpy.data.meshes.new('Cube.002')
me_cube_002.from_pydata([(0.02266, -0.1164, 1.669), (-6.338e-08, -0.107, 1.669), (-6.317e-08, -0.09103, 1.543), (-6.317e-08, -0.09103, 1.639), (0.03393, -0.1051, 1.543), (0.03393, -0.1051, 1.639), (0.04799, -0.139, 1.543), (0.04799, -0.139, 1.639), (0.03393, -0.173, 1.543), (0.03393, -0.173, 1.639), (-6.737e-08, -0.187, 1.543), (-6.737e-08, -0.187, 1.639), (-0.03393, -0.173, 1.543), (-0.03393, -0.173, 1.639), (-0.04799, -0.139, 1.543), (-0.04799, -0.139, 1.639), (-0.03393, -0.1051, 1.543), (-0.03393, -0.1051, 1.639), (0.03204, -0.139, 1.669), (0.02266, -0.1617, 1.669), (-6.618e-08, -0.1711, 1.669), (-0.02266, -0.1617, 1.669), (-0.03204, -0.139, 1.669), (-0.02266, -0.1164, 1.669), (0.009887, -0.1291, 1.679), (-6.361e-08, -0.125, 1.679), (0.01398, -0.139, 1.679), (0.009887, -0.1489, 1.679), (-6.484e-08, -0.153, 1.679), (-0.009887, -0.1489, 1.679), (-0.01398, -0.139, 1.679), (-0.009887, -0.1291, 1.679), (-9.252e-08, -0.1168, 1.494), (0.0157, -0.1233, 1.494), (0.0222, -0.139, 1.494), (0.0157, -0.1547, 1.494), (-9.446e-08, -0.1612, 1.494), (-0.0157, -0.1547, 1.494), (-0.0222, -0.139, 1.494), (-0.0157, -0.1233, 1.494), (2.549e-07, -0.1168, 1.364), (0.0157, -0.1233, 1.364), (0.0222, -0.139, 1.364), (0.0157, -0.1547, 1.364), (2.529e-07, -0.1612, 1.364), (-0.0157, -0.1547, 1.364), (-0.0222, -0.139, 1.364), (-0.0157, -0.1233, 1.364)], [], [(18, 0, 24, 26), (5, 3, 1, 0), (10, 11, 13, 12), (4, 5, 7, 6), (8, 9, 11, 10), (0, 1, 25, 24), (21, 20, 28, 29), (15, 13, 21, 22), (11, 9, 19, 20), (2, 3, 5, 4), (6, 7, 9, 8), (1, 23, 31, 25), (13, 11, 20, 21), (17, 15, 22, 23), (23, 22, 30, 31), (9, 7, 18, 19), (29, 28, 27, 26, 24, 25, 31, 30), (12, 13, 15, 14), (19, 18, 26, 27), (16, 2, 32, 39), (14, 15, 17, 16), (3, 17, 23, 1), (22, 21, 29, 30), (16, 17, 3, 2), (7, 5, 0, 18), (20, 19, 27, 28), (36, 37, 45, 44), (14, 16, 39, 38), (2, 4, 33, 32), (6, 8, 35, 34), (8, 10, 36, 35), (4, 6, 34, 33), (10, 12, 37, 36), (12, 14, 38, 37), (42, 43, 44, 45, 46, 47, 40, 41), (33, 34, 42, 41), (34, 35, 43, 42), (39, 32, 40, 47), (37, 38, 46, 45), (35, 36, 44, 43), (32, 33, 41, 40), (38, 39, 47, 46)])
me_cube_002.polygons.foreach_set('use_smooth', [True] * 42)
_uv = me_cube_002.uv_layers.new(name='UVMap')
_uv.uv.foreach_set('vector', [1.0, 0.1372, 0.9484, 0.1941, 0.9278, 0.1394, 0.9503, 0.1146, 0.1866, 0.9016, 0.2639, 0.9016, 0.2201, 1.0, 0.1685, 0.9999, 0.4505, 0.413, 0.4505, 0.09845, 0.5278, 0.09835, 0.5278, 0.4129, 0.1866, 0.587, 0.1866, 0.9016, 0.0773, 0.9016, 0.0773, 0.587, 0.3412, 0.413, 0.3412, 0.09845, 0.4505, 0.09845, 0.4505, 0.413, 0.9484, 0.1941, 0.8754, 0.1941, 0.896, 0.1394, 0.9278, 0.1394, 0.8754, 0.0, 0.9484, 1.465e-07, 0.9278, 0.05469, 0.896, 0.05469, 0.6051, 0.9016, 0.7145, 0.9016, 0.6963, 0.9999, 0.6233, 0.9999, 0.4505, 0.09845, 0.3412, 0.09845, 0.3594, 6.486e-05, 0.4324, 6.486e-05, 0.2639, 0.5871, 0.2639, 0.9016, 0.1866, 0.9016, 0.1866, 0.587, 0.0773, 0.587, 0.0773, 0.9016, 0.0, 0.9016, 8.871e-08, 0.5871, 0.8754, 0.1941, 0.8238, 0.1372, 0.8734, 0.1146, 0.896, 0.1394, 0.5278, 0.09835, 0.4505, 0.09845, 0.4324, 6.486e-05, 0.484, 0.0, 0.5278, 0.9016, 0.6051, 0.9016, 0.6233, 0.9999, 0.5717, 1.0, 0.8238, 0.1372, 0.8238, 0.05684, 0.8734, 0.07949, 0.8734, 0.1146, 0.0, 0.9016, 0.0773, 0.9016, 0.09546, 0.9999, 0.04385, 1.0, 0.896, 0.05469, 0.9278, 0.05469, 0.9503, 0.07949, 0.9503, 0.1146, 0.9278, 0.1394, 0.896, 0.1394, 0.8734, 0.1146, 0.8734, 0.07949, 0.7145, 0.587, 0.7145, 0.9016, 0.6051, 0.9016, 0.6051, 0.587, 1.0, 0.05684, 1.0, 0.1372, 0.9503, 0.1146, 0.9503, 0.07949, 0.7145, 0.4129, 0.8238, 0.4129, 0.7944, 0.5738, 0.7438, 0.5738, 0.6051, 0.587, 0.6051, 0.9016, 0.5278, 0.9016, 0.5278, 0.5871, 0.8238, 0.09838, 0.7145, 0.09838, 0.7326, 0.0, 0.8056, 0.0, 0.8238, 0.05684, 0.8754, 0.0, 0.896, 0.05469, 0.8734, 0.07949, 0.7145, 0.4129, 0.7145, 0.09838, 0.8238, 0.09838, 0.8238, 0.4129, 0.0773, 0.9016, 0.1866, 0.9016, 0.1685, 0.9999, 0.09546, 0.9999, 0.9484, 1.465e-07, 1.0, 0.05684, 0.9503, 0.07949, 0.9278, 0.05469, 0.4212, 0.5739, 0.4569, 0.5739, 0.4569, 1.0, 0.4212, 1.0, 0.6051, 0.587, 0.5278, 0.5871, 0.5987, 0.4261, 0.6345, 0.4261, 0.2639, 0.5871, 0.1866, 0.587, 0.1572, 0.4261, 0.193, 0.4261, 0.2639, 0.4129, 0.3412, 0.413, 0.3706, 0.5739, 0.3348, 0.5739, 0.3412, 0.413, 0.4505, 0.413, 0.4212, 0.5739, 0.3706, 0.5739, 0.1866, 0.587, 0.0773, 0.587, 0.1067, 0.4261, 0.1572, 0.4261, 0.4505, 0.413, 0.5278, 0.4129, 0.4569, 0.5739, 0.4212, 0.5739, 0.7145, 0.587, 0.6051, 0.587, 0.6345, 0.4261, 0.6851, 0.4261, 0.8238, 0.2334, 0.8595, 0.1941, 0.9101, 0.1941, 0.9459, 0.2334, 0.9459, 0.2891, 0.9101, 0.3285, 0.8595, 0.3285, 0.8238, 0.2891, 0.1572, 0.4261, 0.1067, 0.4261, 0.1067, 0.0, 0.1572, 3.907e-07, 0.3348, 0.5739, 0.3706, 0.5739, 0.3706, 1.0, 0.3348, 1.0, 0.7438, 0.5738, 0.7944, 0.5738, 0.7944, 0.9999, 0.7438, 0.9999, 0.6851, 0.4261, 0.6345, 0.4261, 0.6345, 0.0, 0.6851, 0.0, 0.3706, 0.5739, 0.4212, 0.5739, 0.4212, 1.0, 0.3706, 1.0, 0.193, 0.4261, 0.1572, 0.4261, 0.1572, 3.907e-07, 0.193, 4.571e-05, 0.6345, 0.4261, 0.5987, 0.4261, 0.5987, 4.532e-05, 0.6345, 0.0])
me_cube_002.materials.append(mat_material)
me_cube_002.use_remesh_preserve_volume = False
me_cube_002.use_remesh_preserve_attributes = False
me_cube_002.use_mirror_vertex_groups = False
me_cube_002.update()

# ---- objects
ob_wall1_001 = bpy.data.objects.new('Wall1.001', me_cube_006)
ob_walllamp2cover = bpy.data.objects.new('WallLamp2Cover', me_cylinder_001)
ob_walllamp2 = bpy.data.objects.new('WallLamp2', me_cylinder)
ob_lampbulb_002 = bpy.data.objects.new('LampBulb.002', me_cube_005)
ob_lampbulb_001 = bpy.data.objects.new('LampBulb.001', me_cube_004)
ob_wall1 = bpy.data.objects.new('Wall1', me_cube_006)
ob_walllamp = bpy.data.objects.new('WallLamp', me_cube)
ob_lampbulb = bpy.data.objects.new('LampBulb', me_cube_002)

# ---- transforms, parenting, visibility, modifiers, constraints
ob_wall1_001.location = (2.0, 0.0, 0.0)
ob_wall1_001.lock_rotations_4d = False
ob_wall1_001.empty_display_type = 'ARROWS'
ob_wall1_001.lineart.crease_threshold = 0.0
ob_walllamp2cover.parent = ob_wall1_001
ob_walllamp2cover.matrix_parent_inverse = Matrix(((1.0, 0.0, 0.0, -2.0), (0.0, 1.0, 0.0, -0.0), (0.0, 0.0, 1.0, -0.0), (0.0, 0.0, 0.0, 1.0)))
ob_walllamp2cover.location = (2.0, -0.3016, 1.392)
ob_walllamp2cover.lineart.crease_threshold = 0.0
ob_walllamp2.parent = ob_wall1_001
ob_walllamp2.matrix_parent_inverse = Matrix(((1.0, 0.0, 0.0, -2.0), (0.0, 1.0, 0.0, -0.0), (0.0, 0.0, 1.0, -0.0), (0.0, 0.0, 0.0, 1.0)))
ob_walllamp2.location = (2.0, -0.3016, 1.392)
ob_walllamp2.lineart.crease_threshold = 0.0
ob_lampbulb_002.parent = ob_walllamp2
ob_lampbulb_002.matrix_parent_inverse = Matrix(((1.0, 0.0, 0.0, -2.0), (0.0, 1.0, 0.0, 0.3016), (0.0, 0.0, 1.0, -1.392), (0.0, 0.0, 0.0, 1.0)))
ob_lampbulb_002.location = (2.24, -0.1385, 0.2476)
ob_lampbulb_002.lock_rotations_4d = False
ob_lampbulb_002.empty_display_type = 'ARROWS'
ob_lampbulb_002.lineart.crease_threshold = 0.0
ob_lampbulb_001.parent = ob_walllamp2
ob_lampbulb_001.matrix_parent_inverse = Matrix(((1.0, 0.0, 0.0, -2.0), (0.0, 1.0, 0.0, 0.3016), (0.0, 0.0, 1.0, -1.392), (0.0, 0.0, 0.0, 1.0)))
ob_lampbulb_001.location = (1.76, -0.1285, 0.2476)
ob_lampbulb_001.lock_rotations_4d = False
ob_lampbulb_001.empty_display_type = 'ARROWS'
ob_lampbulb_001.lineart.crease_threshold = 0.0
ob_wall1.location = (0.0, 0.0, 0.0)
ob_wall1.lock_rotations_4d = False
ob_wall1.empty_display_type = 'ARROWS'
ob_wall1.lineart.crease_threshold = 0.0
ob_walllamp.parent = ob_wall1
ob_walllamp.location = (0.0, 0.0, 0.0)
ob_walllamp.lock_rotations_4d = False
ob_walllamp.empty_display_type = 'ARROWS'
ob_walllamp.lineart.crease_threshold = 0.0
ob_lampbulb.parent = ob_walllamp
ob_lampbulb.location = (0.0, 0.0, 0.0)
ob_lampbulb.lock_rotations_4d = False
ob_lampbulb.empty_display_type = 'ARROWS'
ob_lampbulb.lineart.crease_threshold = 0.0

# ---- collection membership
col_collection_1.objects.link(ob_wall1_001)
col_collection_1.objects.link(ob_walllamp2cover)
col_collection_1.objects.link(ob_walllamp2)
col_collection_1.objects.link(ob_lampbulb_002)
col_collection_1.objects.link(ob_lampbulb_001)
col_collection_1.objects.link(ob_wall1)
col_collection_1.objects.link(ob_walllamp)
col_collection_1.objects.link(ob_lampbulb)

# ---- scene / render settings (as saved in the file)
scene.frame_start = 1; scene.frame_end = 250; scene.frame_set(1)
scene.render.engine = 'BLENDER_EEVEE_NEXT'
scene.render.resolution_percentage = 50
scene.render.dither_intensity = 0.0
scene.cycles.use_denoising = False
scene.cycles.samples = 128
scene.cycles.sampling_pattern = 'TABULATED_SOBOL'
scene.cycles.use_adaptive_sampling = False
scene.cycles.use_light_tree = False
scene.cycles.blur_glossy = 0.0
scene.cycles.sample_clamp_indirect = 0.0
scene.view_settings.view_transform = 'Standard'
bpy.context.view_layer.update()

# ---- added for rendering (the .blend has no active camera and no usable light): camera, sun
cam_auto = bpy.data.cameras.new('AutoCamera')
cam_auto.lens = 50.0
cam_auto.sensor_width = 36.0
cam_auto.clip_end = 1000.0
ob_auto_camera = bpy.data.objects.new('AutoCamera', cam_auto)
scene.collection.objects.link(ob_auto_camera)
ob_auto_camera.location = (4.5286, -4.43673, 3.97288)
ob_auto_camera.rotation_euler = (1.09748, -7.21219e-08, 0.694738)
scene.camera = ob_auto_camera
light_auto_sun = bpy.data.lights.new('AutoSun', 'SUN')
light_auto_sun.energy = 3.0
light_auto_sun.angle = 0.0523599
ob_auto_sun = bpy.data.objects.new('AutoSun', light_auto_sun)
scene.collection.objects.link(ob_auto_sun)
ob_auto_sun.rotation_euler = (0.872665, 0.174533, 0.523599)
bpy.context.view_layer.update()
